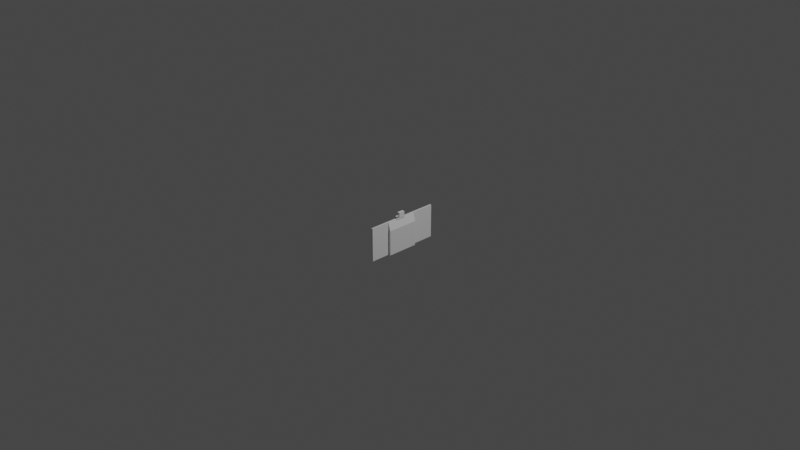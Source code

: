 # Source: camera-mount.blend  (saved by Blender 3.2.14; exported with 4.5.12 LTS)
import bpy
from mathutils import Matrix  # noqa: F401  (used for matrix-valued properties, if any)

bpy.ops.wm.read_factory_settings(use_empty=True)
scene = bpy.context.scene
scene.name = 'Scene'

# ---- materials (node trees are filled in below, after node groups)
mat_material = bpy.data.materials.new('Material')
mat_material.alpha_threshold = 0.0
mat_material.use_transparent_shadow = False
mat_material.line_color = (0.0, 0.0, 0.0, 1.0)

# ---- material node trees
mat_material.use_nodes = True; mat_material.node_tree.nodes.clear()
_N = mat_material.node_tree.nodes; _L = mat_material.node_tree.links
n0 = _N.new('ShaderNodeOutputMaterial'); n0.name = 'Material Output'; n0.location = (300, 300)
n1 = _N.new('ShaderNodeBsdfPrincipled'); n1.name = 'Principled BSDF'; n1.location = (10, 300)
n1.distribution = 'GGX'
n1.subsurface_method = 'RANDOM_WALK_SKIN'
n1.inputs[2].default_value = 0.4
n1.inputs[3].default_value = 1.45
n1.inputs[27].default_value = (0.0, 0.0, 0.0, 1.0)
n1.inputs[28].default_value = 1.0
_L.new(n1.outputs[0], n0.inputs[0])
n0.is_active_output = True

# ---- world
world_world = bpy.data.worlds.new('World'); scene.world = world_world
world_world.use_nodes = True; world_world.node_tree.nodes.clear()
_N = world_world.node_tree.nodes; _L = world_world.node_tree.links
n0 = _N.new('ShaderNodeOutputWorld'); n0.name = 'World Output'; n0.location = (300, 300)
n1 = _N.new('ShaderNodeBackground'); n1.name = 'Background'; n1.location = (10, 300)
n1.inputs[0].default_value = (0.05088, 0.05088, 0.05088, 1.0)
_L.new(n1.outputs[0], n0.inputs[0])
n0.is_active_output = True
world_world.color = (0.05088, 0.05088, 0.05088)
world_world.use_sun_shadow = False
world_world.sun_shadow_jitter_overblur = 0.0

# ---- cameras
cam_camera = bpy.data.cameras.new('Camera')
cam_camera.clip_end = 100.0
cam_camera.ortho_scale = 7.314

# ---- lights
light_light = bpy.data.lights.new('Light', 'POINT')
light_light.transmission_factor = 0.0
light_light.energy = 1000.0
light_light.shadow_soft_size = 0.1
light_light.shadow_maximum_resolution = 0.006
light_light.use_absolute_resolution = True

# ---- meshes
me_cube_002 = bpy.data.meshes.new('Cube.002')
me_cube_002.from_pydata([(-0.002918, -0.001122, 0.002141), (-0.003093, -0.0005023, 0.002708), (-0.002218, -0.0007463, 0.002529), (0.003457, 0.001042, 0.003145), (0.003982, 0.0006727, 0.003134), (0.003457, 0.0003897, 0.003086), (-0.004318, 0.003463, 0.001352), (-0.003618, 0.003489, 0.001281), (-0.003443, 0.003343, 0.001642), (-0.002218, 0.003401, 0.001523), (-0.003618, 0.003148, 0.001988), (-0.003618, -0.0007463, 0.002529), (-0.004318, -0.0008613, 0.002415), (-0.007318, -0.007343, -0.008), (-0.007318, 0.008457, -0.008), (0.001882, 0.001076, 0.003145), (0.003807, 0.001432, 0.003104), (0.004682, 0.008457, -0.008), (0.007682, 0.008457, -0.008), (-0.001518, 0.008457, -0.008), (-0.004318, 0.008457, -0.008), (0.001882, 0.008457, -0.008), (0.002582, 0.0004197, 0.003094), (0.001882, 0.003178, 0.007656), (0.001882, 0.002053, 0.002909), (0.001882, -0.001464, 0.007599), (0.001882, -0.0005443, 0.007842), (0.001882, 0.0005967, 0.003123), (-0.001518, 0.003175, -0.00095), (-0.001518, 0.003534, -0.000106), (-0.003618, -0.001203, 0.002033), (-0.003618, -0.001467, 0.001568), (0.004682, 0.001563, 0.003077), (-0.004318, 0.0003507, -0.002077), (-0.003356, 0.0002777, -0.002057), (-0.002218, 0.0006367, -0.00213), (-0.002481, 0.003328, -0.000673), (-0.002218, 0.003117, -0.001033), (0.007682, -0.007343, -0.008), (0.004682, -0.002072, 0.007361), (0.004682, -0.001157, 0.007689), (0.001882, -0.002072, 0.007361), (-0.002218, 0.003595, 0.000276), (-0.001518, 0.003596, 0.000262), (-0.001518, 0.003593, 0.00068), (0.004682, -0.0002383, 0.007904), (-0.004318, 0.001686, -0.002048), (-0.002393, 0.001616, -0.002062), (-0.004318, 0.002053, -0.001909), (0.004682, 0.0001047, 0.003006), (0.004682, 0.007348, 0.00441), (0.004682, 0.006769, 0.00524), (0.004682, 0.003243, 0.001834), (0.001882, 0.0006807, 0.00799), (-0.002218, 0.003476, -0.00032), (-0.004318, -0.002072, 0.007361), (-0.001518, -0.003239, 0.006716), (-0.001518, -0.002072, 0.007361), (-0.003093, 0.003605, 0.000523), (-0.001518, -0.001157, 0.007689), (0.004682, 0.002923, 0.002272), (0.002582, 0.003148, 0.001988), (-0.004318, -0.001464, 0.007599), (-0.001518, -0.0002383, 0.007904), (-0.004318, -0.0005443, 0.007842), (-0.001518, -0.0001393, 0.002909), (0.004682, 0.0004057, 0.00798), (0.004682, 0.003463, 0.001352), (0.003982, 0.003401, 0.001523), (0.001882, 0.001918, 0.007931), (0.004682, 0.002863, 0.007754), (0.004682, 0.001604, 0.007972), (0.002757, 0.003343, 0.001642), (0.001882, 0.004116, 0.007302), (0.004682, 0.004116, 0.007302), (0.004682, 0.002517, 0.002638), (0.003107, 0.002462, 0.002677), (0.002757, 0.002788, 0.002411), (-0.001518, 0.0004057, 0.00798), (-0.004318, 0.0006807, 0.00799), (0.004682, 0.003593, 0.00068), (0.004682, 0.008361, 0.001695), (-0.002918, 0.003036, -0.001141), (-0.001518, 0.002863, 0.007754), (-0.004318, 0.003178, 0.007656), (-0.004318, 0.001918, 0.007931), (-0.001518, 0.001604, 0.007972), (-0.002568, 0.002893, -0.001308), (-0.004318, 0.004116, 0.007302), (-0.001518, 0.004116, 0.007302), (-0.001518, 0.002923, -0.001272), (-0.004318, 0.001078, -0.002134), (-0.003618, 0.001494, -0.002094), (-0.003093, 0.003484, -0.000288), (0.004682, 0.008437, 0.001051), (0.004682, 0.003175, -0.00095), (0.004682, 0.003596, 0.000262), (-0.001518, 0.0005967, 0.003123), (-0.001518, 0.001563, 0.003077), (0.003982, 0.003544, -6.9e-05), (-0.001518, 0.0003507, -0.002077), (-0.001518, 0.001078, -0.002134), (0.001882, -0.00569, 0.003958), (0.004682, -0.005534, 0.004257), (0.004682, -0.004963, 0.005092), (0.003982, 0.003551, 0.001037), (-0.003618, 0.003544, -6.9e-05), (0.002582, 0.003489, 0.001281), (0.001882, -0.004963, 0.005092), (0.004682, -0.005845, 0.003659), (-0.002393, -0.001647, 0.000975), (-0.001518, -0.001688, 0.000619), (-0.002743, -0.001673, 0.000239), (0.003107, 0.003484, -0.000288), (0.003107, 0.003275, -0.000777), (-0.001518, -0.001666, 0.00014), (-0.004318, -0.001549, -0.000352), (-0.001518, -0.001591, -0.000229), (0.001882, -0.004037, 0.006085), (0.004682, -0.004291, 0.005858), (0.004682, -0.001261, 0.00195), (0.004682, -0.001536, 0.001351), (0.004682, -0.006297, 0.002406), (-0.001518, 0.001686, -0.002048), (-0.002743, -0.001497, -0.000493), (0.001882, -0.006474, 0.001461), (0.001882, -0.006543, 0.0005), (0.004682, -0.006529, 0.000823), (0.004682, -0.006434, 0.001776), (0.001882, -0.006297, 0.002406), (-0.004318, 0.007671, 0.003826), (-0.004318, 0.008056, 0.002921), (-0.004318, 0.002923, 0.002272), (-0.004318, 0.008299, 0.002001), (-0.004318, 0.00358, 0.00086), (0.001882, -0.001261, 0.00195), (-0.004318, 0.005281, 0.006628), (-0.004318, 0.002517, 0.002638), (0.004682, -0.003239, 0.006716), (-0.004318, -0.00162, 0.001106), (-0.004318, -0.001688, 0.000619), (-0.004318, -0.006474, 0.001461), (-0.004318, -0.001261, 0.00195), (-0.004318, -0.004963, 0.005092), (0.004682, 0.0008357, 0.003134), (-0.004318, -0.0003773, 0.002786), (-0.003093, 0.002462, 0.002677), (0.001882, -0.003239, 0.006716), (-0.001518, 0.008437, 0.001051), (-0.004318, 0.003568, 0.000138), (-0.004318, 0.008447, 0.000776), (-0.004318, 0.003366, -0.000596), (-0.003356, -0.0016, 0.001179), (-0.004318, 0.003095, -0.00106), (0.001882, -0.0001363, 0.002896), (-0.004318, -0.001666, 0.00014), (-0.004318, -0.006543, 0.0005), (0.001882, 0.00358, 0.00086), (0.001882, 0.003463, 0.001352), (0.001882, -0.0008613, 0.002415), (0.001882, -0.00162, 0.001106), (0.003982, 0.0001757, 0.003032), (-0.004318, -0.001329, -0.000834), (-0.004318, -0.006543, -0.008), (0.003807, -0.0001853, 0.002886), (-0.004318, -0.001009, -0.001272), (-0.003443, -0.001322, -0.000846), (0.003107, -0.0005023, 0.002708), (0.004682, -0.0007133, 0.002557), (-0.002743, -0.0009163, -0.00137), (0.001882, 0.006542, 0.005494), (0.001882, 0.007173, 0.004696), (0.001882, 0.002923, 0.002272), (0.004682, -0.001688, 0.000619), (0.001882, 0.005281, 0.006628), (-0.001518, 0.002923, 0.002272), (-0.001518, 0.003243, 0.001834), (-0.001518, 0.006769, 0.00524), (-0.001518, 0.007348, 0.00441), (-0.001518, 0.005281, 0.006628), (-0.001518, 0.002627, 0.002557), (0.003282, -0.001122, 0.002141), (-0.001518, 0.006066, 0.00598), (0.001882, 0.005817, 0.006212), (0.003982, -0.001347, 0.001808), (-0.004318, 0.005817, 0.006212), (-0.004318, 0.006542, 0.005494), (-0.004318, 0.007173, 0.004696), (-0.001518, 0.007818, 0.003529), (0.004682, -0.006543, -0.008), (0.002845, -0.0016, 0.001179), (0.001882, -0.006543, -0.008), (-0.001518, 0.008146, 0.002614), (0.004682, -0.001591, -0.000229), (0.004682, -0.001666, 0.00014), (-0.004318, 0.001808, 0.002993), (-0.004318, 0.001076, 0.003145), (-0.001518, 0.008361, 0.001695), (0.001882, 0.007671, 0.003826), (-0.001518, 0.003463, 0.001352), (0.003632, 0.002893, -0.001308), (0.004682, 0.002627, -0.001557), (0.003982, 0.002445, -0.001691), (0.004682, 0.002112, -0.001875), (0.002582, -0.0007463, 0.002529), (0.001882, 0.008299, 0.002001), (0.001882, 0.008447, 0.000776), (0.003107, -0.001361, 0.001777), (0.001882, -0.001688, 0.000619), (0.001882, -0.0001393, -0.001909), (0.001882, -0.0006033, -0.001638), (0.001882, -0.001009, -0.001272), (0.002582, 0.002445, -0.001691), (0.001882, 0.002568, -0.001592), (0.001882, 0.002053, -0.001909), (0.002582, -0.001467, 0.001568), (0.004682, -0.0009173, -0.001374), (0.004682, -0.0006033, -0.001638), (0.001882, 0.003366, -0.000596), (0.004682, 0.0003507, -0.002077), (0.004682, 0.001078, -0.002134), (0.001882, 0.003568, 0.000138), (0.004682, -0.0001393, -0.001909), (0.004682, 0.001686, -0.002048), (0.003982, -0.0001113, -0.001924), (0.003982, -0.0005763, -0.00166), (0.003982, 0.0006367, -0.00213), (0.003982, 0.0001367, -0.002019), (0.003457, -0.001497, -0.000493), (0.001882, 0.003095, -0.00106), (0.003457, 0.001707, -0.002039), (0.003282, -0.0006843, -0.001579), (0.003282, -0.001156, -0.001098), (0.003107, 0.003605, 0.000523), (0.001882, -0.001329, -0.000834), (0.001882, -0.001666, 0.00014), (0.001882, 0.0003507, -0.002077), (0.001882, 0.0008377, -0.002145), (0.001882, 0.001502, -0.002085), (0.002582, 0.001738, -0.002032), (0.002757, -0.001322, -0.000846), (0.002582, 0.001241, -0.002134), (0.002845, 0.0002777, -0.002057), (-0.004318, -0.00569, 0.003958), (-0.001518, -0.005534, 0.004257), (-0.001518, -0.004963, 0.005092), (-0.001518, -0.005845, 0.003659), (-0.004318, -0.004037, 0.006085), (-0.001518, -0.004291, 0.005858), (-0.001518, -0.001452, 0.001596), (-0.001518, -0.006297, 0.002406), (-0.001518, -0.006529, 0.000823), (-0.001518, -0.006434, 0.001776), (-0.004318, -0.006297, 0.002406), (-0.004318, -0.003239, 0.006716), (-0.001518, -0.006543, -0.008), (-0.001518, -0.0004933, 0.002718), (-0.001518, -0.001261, 0.00195), (-0.002218, 0.0004197, 0.003094), (-0.003356, 0.0005357, 0.003111), (-0.004318, 0.0001047, 0.003006), (-0.001518, 0.002517, -0.001638), (0.004682, 0.005281, 0.006628), (0.004682, 0.002053, 0.002909), (0.004682, 0.006066, 0.00598), (-0.002218, 0.00198, -0.001944), (-0.002918, 0.002555, -0.001613), (-0.004318, 0.002729, -0.001466), (-0.001518, -0.0009173, -0.001374), (-0.001518, -0.0006033, -0.001638), (0.004682, 0.007818, 0.003529), (0.004682, 0.008146, 0.002614), (0.001882, 0.008056, 0.002921), (-0.004318, -0.0006033, -0.001638), (-0.001518, -0.0001393, -0.001909), (-0.002218, 0.001021, 0.003148), (-0.002743, -0.0003203, -0.001818), (-0.002918, 0.00115, 0.003142), (-0.002743, 0.001745, 0.003027), (-0.003618, -0.0001113, -0.001924), (-0.002218, -0.0001113, -0.001924), (-0.004318, 0.0005967, 0.003123), (-0.002568, 0.002086, 0.002896), (-0.002218, 0.00249, 0.00266), (-0.002218, 0.003551, 0.001037), (-0.005175, 0.008457, -0.01), (-0.007318, 0.008457, -0.01), (-0.003519, 0.008457, -0.01), (-0.004318, 0.008457, -0.01), (-0.001518, 0.008457, -0.01), (0.000911, 0.008457, -0.01), (0.007682, -0.002833, -0.01), (0.007682, -0.007343, -0.01), (0.007682, 0.008457, -0.01), (0.004682, 0.008457, -0.01), (0.003882, 0.008457, -0.01), (0.006825, 0.008457, -0.01), (0.001882, 0.008457, -0.01), (-0.007318, -0.007343, -0.01), (-0.007318, -0.002833, -0.01), (0.002323, -0.007343, -0.01), (-0.001959, -0.007343, -0.01)], [], [(285, 288, 287, 289, 290, 297, 295, 294, 296, 293, 291, 292, 300, 301, 298, 299, 286), (0, 1, 2), (3, 4, 5), (6, 7, 8), (9, 10, 8), (11, 1, 0), (0, 12, 11), (299, 298, 13, 14), (299, 14, 286), (15, 16, 3), (17, 18, 293, 296), (287, 288, 20, 19), (289, 287, 19), (14, 20, 288, 285), (296, 294, 17), (19, 21, 297, 290), (295, 297, 21), (21, 17, 294, 295), (290, 289, 19), (285, 286, 14), (22, 3, 5), (15, 23, 24), (25, 26, 27), (28, 19, 29), (22, 15, 3), (27, 15, 22), (12, 0, 30), (31, 30, 0), (24, 32, 16), (15, 24, 16), (33, 34, 35), (36, 37, 28), (38, 292, 291, 18), (36, 28, 29), (293, 18, 291), (39, 40, 41), (42, 29, 43), (25, 41, 40), (43, 44, 42), (40, 45, 26), (46, 47, 48), (40, 49, 45), (26, 25, 40), (39, 49, 40), (50, 51, 52), (26, 53, 27), (15, 27, 53), (29, 54, 36), (55, 56, 57), (44, 58, 42), (57, 59, 55), (52, 60, 61), (59, 62, 55), (59, 63, 64), (64, 62, 59), (57, 65, 59), (45, 66, 26), (26, 66, 53), (67, 52, 68), (23, 69, 70), (71, 70, 69), (67, 68, 72), (73, 23, 74), (70, 74, 23), (60, 75, 76), (69, 53, 71), (66, 71, 53), (76, 77, 60), (69, 15, 53), (23, 15, 69), (73, 24, 23), (64, 63, 78), (64, 78, 79), (80, 81, 67), (37, 36, 82), (83, 84, 85), (85, 86, 83), (37, 82, 87), (88, 84, 89), (87, 90, 37), (83, 89, 84), (46, 91, 92), (85, 79, 86), (90, 28, 37), (78, 86, 79), (93, 36, 54), (81, 80, 94), (95, 94, 96), (96, 94, 80), (97, 98, 86), (78, 63, 97), (63, 59, 97), (47, 92, 91), (95, 96, 99), (35, 100, 101), (54, 42, 93), (102, 103, 104), (34, 100, 35), (67, 105, 80), (42, 106, 93), (80, 105, 107), (108, 102, 104), (101, 33, 35), (102, 109, 103), (110, 111, 112), (113, 114, 95), (112, 111, 115), (42, 54, 29), (95, 99, 113), (33, 101, 91), (116, 112, 117), (91, 101, 47), (118, 108, 119), (108, 104, 119), (58, 106, 42), (103, 109, 120), (121, 120, 109), (122, 121, 109), (112, 115, 117), (101, 123, 47), (117, 124, 116), (125, 126, 127), (125, 128, 122), (129, 125, 122), (46, 92, 47), (125, 127, 128), (102, 129, 109), (130, 131, 6), (109, 129, 122), (6, 132, 130), (6, 133, 134), (108, 135, 102), (88, 136, 137), (39, 41, 138), (24, 77, 76), (6, 134, 7), (48, 20, 46), (139, 140, 141), (7, 134, 58), (142, 143, 12), (6, 8, 132), (104, 120, 119), (66, 45, 144), (142, 12, 30), (5, 144, 49), (142, 30, 31), (12, 1, 11), (12, 145, 1), (138, 118, 119), (146, 137, 132), (41, 147, 138), (43, 29, 148), (149, 150, 151), (139, 142, 152), (147, 118, 138), (150, 149, 134), (107, 105, 67), (139, 152, 110), (151, 20, 153), (107, 67, 72), (154, 25, 27), (149, 58, 134), (149, 93, 106), (155, 156, 140), (156, 141, 140), (157, 107, 158), (159, 147, 154), (41, 25, 154), (135, 108, 159), (160, 102, 135), (41, 154, 147), (118, 147, 159), (151, 93, 149), (155, 116, 156), (107, 72, 158), (58, 149, 106), (20, 148, 19), (68, 61, 72), (5, 49, 161), (162, 163, 116), (161, 49, 164), (148, 20, 150), (82, 151, 153), (163, 156, 116), (36, 151, 82), (164, 5, 161), (68, 52, 61), (151, 36, 93), (139, 110, 140), (154, 5, 164), (165, 162, 166), (27, 22, 154), (154, 22, 5), (140, 110, 112), (154, 164, 167), (61, 60, 77), (155, 140, 112), (155, 112, 116), (122, 128, 121), (49, 39, 168), (166, 116, 124), (162, 116, 166), (104, 103, 120), (168, 138, 119), (165, 166, 169), (168, 119, 120), (170, 171, 172), (121, 128, 173), (73, 174, 24), (172, 24, 174), (175, 176, 177), (178, 177, 176), (179, 89, 180), (98, 180, 89), (168, 120, 181), (136, 179, 182), (183, 170, 172), (174, 183, 172), (120, 121, 184), (136, 182, 185), (185, 182, 186), (168, 181, 167), (292, 38, 300), (89, 179, 88), (136, 88, 179), (186, 177, 178), (186, 178, 187), (178, 188, 130), (18, 189, 38), (190, 121, 173), (178, 130, 187), (189, 191, 38), (130, 188, 192), (24, 172, 77), (131, 130, 192), (172, 72, 61), (189, 193, 127), (127, 173, 128), (186, 182, 177), (172, 158, 72), (173, 127, 194), (77, 172, 61), (194, 127, 193), (88, 195, 84), (85, 196, 79), (185, 137, 136), (186, 132, 185), (186, 187, 132), (130, 132, 187), (131, 192, 133), (133, 197, 148), (150, 133, 148), (192, 197, 133), (158, 172, 198), (44, 43, 148), (199, 188, 176), (20, 151, 150), (133, 6, 131), (150, 134, 133), (102, 160, 129), (200, 201, 95), (201, 202, 203), (164, 49, 168), (201, 200, 202), (164, 168, 167), (189, 126, 191), (204, 167, 181), (189, 127, 126), (205, 206, 157), (207, 181, 120), (125, 208, 126), (207, 120, 184), (209, 191, 210), (210, 191, 211), (171, 198, 172), (212, 213, 214), (121, 190, 207), (212, 214, 200), (213, 212, 200), (190, 135, 215), (190, 215, 207), (207, 184, 121), (216, 189, 217), (193, 189, 216), (206, 21, 218), (157, 158, 205), (219, 189, 220), (113, 221, 218), (222, 189, 219), (217, 189, 222), (223, 220, 17), (223, 17, 203), (108, 118, 159), (208, 125, 160), (224, 217, 222), (114, 200, 95), (217, 224, 225), (226, 227, 219), (207, 215, 135), (159, 167, 204), (222, 219, 227), (154, 167, 159), (228, 193, 216), (218, 229, 114), (230, 203, 214), (159, 204, 181), (229, 213, 200), (231, 232, 216), (159, 181, 135), (114, 229, 200), (207, 135, 181), (230, 223, 203), (113, 218, 114), (160, 135, 190), (160, 190, 208), (113, 99, 96), (233, 157, 221), (234, 126, 235), (235, 126, 208), (221, 113, 96), (233, 221, 96), (236, 191, 209), (126, 234, 191), (211, 191, 234), (236, 237, 191), (129, 160, 125), (208, 190, 173), (238, 21, 237), (194, 235, 173), (208, 173, 235), (235, 194, 193), (214, 21, 238), (214, 238, 239), (240, 234, 235), (210, 231, 209), (222, 227, 224), (238, 237, 241), (216, 232, 240), (225, 231, 216), (193, 228, 235), (235, 228, 240), (217, 225, 216), (240, 228, 216), (236, 242, 226), (211, 240, 232), (219, 220, 226), (231, 225, 224), (211, 234, 240), (211, 232, 231), (224, 209, 231), (211, 231, 210), (236, 226, 237), (243, 244, 245), (220, 241, 237), (143, 243, 245), (226, 220, 237), (243, 246, 244), (242, 209, 224), (80, 107, 233), (247, 143, 248), (143, 245, 248), (107, 157, 233), (242, 224, 227), (111, 249, 250), (238, 241, 239), (233, 96, 80), (209, 242, 236), (220, 230, 241), (247, 12, 143), (141, 156, 251), (141, 252, 250), (226, 242, 227), (241, 230, 239), (253, 141, 250), (189, 17, 220), (141, 251, 252), (243, 253, 246), (246, 253, 250), (214, 239, 230), (117, 115, 251), (230, 220, 223), (141, 253, 139), (253, 243, 139), (142, 139, 243), (143, 142, 243), (248, 56, 247), (301, 13, 298), (203, 202, 214), (200, 214, 202), (254, 247, 56), (300, 38, 13, 301), (38, 191, 255), (189, 18, 17), (191, 21, 255), (56, 248, 256), (65, 57, 256), (78, 97, 86), (57, 56, 256), (245, 257, 248), (258, 97, 65), (259, 258, 65), (163, 13, 255), (38, 255, 13), (95, 201, 17), (260, 65, 1), (1, 145, 260), (256, 1, 65), (213, 21, 214), (55, 254, 56), (94, 17, 206), (21, 206, 17), (260, 145, 55), (12, 254, 145), (254, 12, 247), (55, 145, 254), (94, 95, 17), (201, 203, 17), (19, 255, 21), (229, 21, 213), (229, 218, 21), (191, 237, 21), (13, 163, 14), (250, 252, 111), (252, 251, 111), (246, 250, 249), (249, 257, 244), (256, 248, 257), (198, 171, 50), (245, 244, 257), (244, 246, 249), (256, 0, 2), (256, 257, 0), (156, 163, 255), (110, 249, 111), (261, 123, 19), (256, 2, 1), (0, 257, 31), (249, 152, 31), (90, 19, 28), (261, 19, 90), (31, 257, 249), (249, 110, 152), (261, 90, 87), (262, 74, 263), (263, 75, 262), (264, 262, 75), (74, 70, 263), (174, 262, 264), (152, 142, 31), (74, 262, 174), (174, 264, 183), (255, 251, 156), (265, 261, 266), (48, 265, 266), (183, 264, 170), (266, 267, 48), (174, 73, 74), (170, 51, 50), (261, 87, 266), (268, 117, 255), (269, 268, 255), (264, 51, 170), (50, 171, 170), (270, 198, 50), (267, 87, 82), (198, 270, 271), (153, 20, 267), (20, 48, 267), (271, 272, 198), (266, 87, 267), (115, 111, 251), (198, 272, 158), (272, 205, 158), (221, 157, 206), (153, 267, 82), (272, 271, 205), (205, 81, 94), (271, 81, 205), (165, 163, 162), (101, 19, 123), (206, 205, 94), (255, 19, 101), (148, 29, 19), (273, 33, 163), (271, 67, 81), (270, 50, 52), (52, 67, 270), (67, 271, 270), (261, 265, 47), (100, 274, 255), (47, 123, 261), (218, 221, 206), (20, 14, 163), (48, 47, 265), (251, 255, 117), (83, 86, 98), (89, 83, 98), (269, 255, 274), (97, 59, 65), (268, 124, 117), (275, 98, 97), (275, 97, 259), (268, 169, 166), (276, 268, 269), (276, 169, 268), (276, 269, 274), (277, 278, 98), (124, 268, 166), (259, 277, 275), (196, 277, 259), (98, 275, 277), (276, 34, 279), (276, 274, 280), (259, 97, 258), (276, 280, 34), (34, 280, 274), (20, 163, 91), (182, 179, 180), (177, 182, 175), (64, 281, 260), (195, 88, 137), (33, 91, 163), (165, 273, 163), (279, 34, 273), (196, 85, 195), (281, 79, 196), (137, 185, 132), (33, 273, 34), (64, 79, 281), (85, 84, 195), (165, 169, 273), (55, 62, 260), (64, 260, 62), (273, 169, 276), (279, 273, 276), (281, 259, 260), (195, 146, 282), (195, 137, 146), (195, 282, 278), (100, 34, 274), (277, 195, 278), (196, 195, 277), (255, 101, 100), (281, 196, 259), (91, 46, 20), (259, 65, 260), (71, 66, 144), (138, 168, 39), (144, 45, 49), (278, 282, 180), (146, 283, 282), (144, 32, 71), (70, 71, 32), (32, 263, 70), (75, 60, 264), (51, 264, 60), (60, 52, 51), (3, 16, 144), (16, 32, 144), (4, 3, 144), (5, 4, 144), (24, 76, 263), (263, 76, 75), (32, 24, 263), (148, 197, 44), (44, 197, 199), (192, 199, 197), (192, 188, 199), (178, 176, 188), (180, 175, 182), (175, 10, 176), (199, 284, 44), (199, 176, 9), (176, 10, 9), (98, 278, 180), (44, 7, 58), (44, 284, 7), (7, 284, 199), (199, 8, 7), (199, 9, 8), (283, 146, 175), (132, 10, 175), (146, 132, 175), (180, 283, 175), (283, 180, 282), (8, 10, 132)])
_uv = me_cube_002.uv_layers.new(name='UVMap')
_uv.uv.foreach_set('vector', [0.1853, 0.5193, 0.196, 0.5193, 0.206, 0.5193, 0.231, 0.5193, 0.2614, 0.5193, 0.2735, 0.5193, 0.2985, 0.5193, 0.3085, 0.5193, 0.3353, 0.5193, 0.346, 0.5193, 0.346, 0.6604, 0.346, 0.7168, 0.279, 0.7168, 0.2255, 0.7168, 0.1585, 0.7168, 0.1585, 0.6604, 0.1585, 0.5193, 0.0, 0.0, 0.0, 0.0, 0.0, 0.0, 0.0, 0.0, 0.0, 0.0, 0.0, 0.0, 0.0, 0.0, 0.0, 0.0, 0.0, 0.0, 0.0, 0.0, 0.0, 0.0, 0.0, 0.0, 0.0, 0.0, 0.0, 0.0, 0.0, 0.0, 0.0, 0.0, 0.0, 0.0, 0.0, 0.0, 0.0, 0.0, 0.0, 0.0, 0.0, 0.0, 0.0, 0.0, 0.0, 0.0, 0.0, 0.0, 0.0, 0.0, 0.0, 0.0, 0.0, 0.0, 0.0, 0.0, 0.0, 0.0, 0.0, 0.0, 0.0, 0.0, 0.0, 0.0, 0.0, 0.0, 0.0, 0.0, 0.0, 0.0, 0.0, 0.0, 0.0, 0.0, 0.0, 0.0, 0.0, 0.0, 0.0, 0.0, 0.0, 0.0, 0.0, 0.0, 0.0, 0.0, 0.0, 0.0, 0.0, 0.0, 0.0, 0.0, 0.0, 0.0, 0.0, 0.0, 0.0, 0.0, 0.0, 0.0, 0.0, 0.0, 0.0, 0.0, 0.0, 0.0, 0.0, 0.0, 0.0, 0.0, 0.0, 0.0, 0.0, 0.0, 0.0, 0.0, 0.0, 0.0, 0.0, 0.0, 0.0, 0.0, 0.0, 0.0, 0.0, 0.0, 0.0, 0.0, 0.0, 0.0, 0.0, 0.0, 0.0, 0.0, 0.0, 0.0, 0.0, 0.0, 0.0, 0.0, 0.0, 0.0, 0.0, 0.0, 0.0, 0.0, 0.0, 0.0, 0.0, 0.0, 0.0, 0.0, 0.0, 0.0, 0.0, 0.0, 0.0, 0.0, 0.0, 0.0, 0.0, 0.0, 0.0, 0.0, 0.0, 0.0, 0.0, 0.0, 0.0, 0.0, 0.0, 0.0, 0.0, 0.0, 0.0, 0.0, 0.0, 0.0, 0.0, 0.0, 0.0, 0.0, 0.0, 0.0, 0.0, 0.0, 0.0, 0.0, 0.0, 0.0, 0.0, 0.0, 0.0, 0.0, 0.0, 0.0, 0.0, 0.0, 0.0, 0.0, 0.0, 0.0, 0.0, 0.0, 0.0, 0.0, 0.0, 0.0, 0.0, 0.0, 0.0, 0.0, 0.0, 0.0, 0.0, 0.0, 0.0, 0.0, 0.0, 0.0, 0.0, 0.0, 0.0, 0.0, 0.0, 0.0, 0.0, 0.0, 0.0, 0.0, 0.0, 0.0, 0.0, 0.0, 0.0, 0.0, 0.0, 0.0, 0.0, 0.0, 0.0, 0.0, 0.0, 0.0, 0.0, 0.0, 0.0, 0.0, 0.0, 0.0, 0.0, 0.0, 0.0, 0.0, 0.0, 0.0, 0.0, 0.0, 0.0, 0.0, 0.0, 0.0, 0.0, 0.0, 0.0, 0.0, 0.0, 0.0, 0.0, 0.0, 0.0, 0.0, 0.0, 0.0, 0.0, 0.0, 0.0, 0.0, 0.0, 0.0, 0.0, 0.0, 0.0, 0.0, 0.0, 0.0, 0.0, 0.0, 0.0, 0.0, 0.0, 0.0, 0.0, 0.0, 0.0, 0.0, 0.0, 0.0, 0.0, 0.0, 0.0, 0.0, 0.0, 0.0, 0.0, 0.0, 0.0, 0.0, 0.0, 0.0, 0.0, 0.0, 0.0, 0.0, 0.0, 0.0, 0.0, 0.0, 0.0, 0.0, 0.0, 0.0, 0.0, 0.0, 0.0, 0.0, 0.0, 0.0, 0.0, 0.0, 0.0, 0.0, 0.0, 0.0, 0.0, 0.0, 0.0, 0.0, 0.0, 0.0, 0.0, 0.0, 0.0, 0.0, 0.0, 0.0, 0.0, 0.0, 0.0, 0.0, 0.0, 0.0, 0.0, 0.0, 0.0, 0.0, 0.0, 0.0, 0.0, 0.0, 0.0, 0.0, 0.0, 0.0, 0.0, 0.0, 0.0, 0.0, 0.0, 0.0, 0.0, 0.0, 0.0, 0.0, 0.0, 0.0, 0.0, 0.0, 0.0, 0.0, 0.0, 0.0, 0.0, 0.0, 0.0, 0.0, 0.0, 0.0, 0.0, 0.0, 0.0, 0.0, 0.0, 0.0, 0.0, 0.0, 0.0, 0.0, 0.0, 0.0, 0.0, 0.0, 0.0, 0.0, 0.0, 0.0, 0.0, 0.0, 0.0, 0.0, 0.0, 0.0, 0.0, 0.0, 0.0, 0.0, 0.0, 0.0, 0.0, 0.0, 0.0, 0.0, 0.0, 0.0, 0.0, 0.0, 0.0, 0.0, 0.0, 0.0, 0.0, 0.0, 0.0, 0.0, 0.0, 0.0, 0.0, 0.0, 0.0, 0.0, 0.0, 0.0, 0.0, 0.0, 0.0, 0.0, 0.0, 0.0, 0.0, 0.0, 0.0, 0.0, 0.0, 0.0, 0.0, 0.0, 0.0, 0.0, 0.0, 0.0, 0.0, 0.0, 0.0, 0.0, 0.0, 0.0, 0.0, 0.0, 0.0, 0.0, 0.0, 0.0, 0.0, 0.0, 0.0, 0.0, 0.0, 0.0, 0.0, 0.0, 0.0, 0.0, 0.0, 0.0, 0.0, 0.0, 0.0, 0.0, 0.0, 0.0, 0.0, 0.0, 0.0, 0.0, 0.0, 0.0, 0.0, 0.0, 0.0, 0.0, 0.0, 0.0, 0.0, 0.0, 0.0, 0.0, 0.0, 0.0, 0.0, 0.0, 0.0, 0.0, 0.0, 0.0, 0.0, 0.0, 0.0, 0.0, 0.0, 0.0, 0.0, 0.0, 0.0, 0.0, 0.0, 0.0, 0.0, 0.0, 0.0, 0.0, 0.0, 0.0, 0.0, 0.0, 0.0, 0.0, 0.0, 0.0, 0.0, 0.0, 0.0, 0.0, 0.0, 0.0, 0.0, 0.0, 0.0, 0.0, 0.0, 0.0, 0.0, 0.0, 0.0, 0.0, 0.0, 0.0, 0.0, 0.0, 0.0, 0.0, 0.0, 0.0, 0.0, 0.0, 0.0, 0.0, 0.0, 0.0, 0.0, 0.0, 0.0, 0.0, 0.0, 0.0, 0.0, 0.0, 0.0, 0.0, 0.0, 0.0, 0.0, 0.0, 0.0, 0.0, 0.0, 0.0, 0.0, 0.0, 0.0, 0.0, 0.0, 0.0, 0.0, 0.0, 0.0, 0.0, 0.0, 0.0, 0.0, 0.0, 0.0, 0.0, 0.0, 0.0, 0.0, 0.0, 0.0, 0.0, 0.0, 0.0, 0.0, 0.0, 0.0, 0.0, 0.0, 0.0, 0.0, 0.0, 0.0, 0.0, 0.0, 0.0, 0.0, 0.0, 0.0, 0.0, 0.0, 0.0, 0.0, 0.0, 0.0, 0.0, 0.0, 0.0, 0.0, 0.0, 0.0, 0.0, 0.0, 0.0, 0.0, 0.0, 0.0, 0.0, 0.0, 0.0, 0.0, 0.0, 0.0, 0.0, 0.0, 0.0, 0.0, 0.0, 0.0, 0.0, 0.0, 0.0, 0.0, 0.0, 0.0, 0.0, 0.0, 0.0, 0.0, 0.0, 0.0, 0.0, 0.0, 0.0, 0.0, 0.0, 0.0, 0.0, 0.0, 0.0, 0.0, 0.0, 0.0, 0.0, 0.0, 0.0, 0.0, 0.0, 0.0, 0.0, 0.0, 0.0, 0.0, 0.0, 0.0, 0.0, 0.0, 0.0, 0.0, 0.0, 0.0, 0.0, 0.0, 0.0, 0.0, 0.0, 0.0, 0.0, 0.0, 0.0, 0.0, 0.0, 0.0, 0.0, 0.0, 0.0, 0.0, 0.0, 0.0, 0.0, 0.0, 0.0, 0.0, 0.0, 0.0, 0.0, 0.0, 0.0, 0.0, 0.0, 0.0, 0.0, 0.0, 0.0, 0.0, 0.0, 0.0, 0.0, 0.0, 0.0, 0.0, 0.0, 0.0, 0.0, 0.0, 0.0, 0.0, 0.0, 0.0, 0.0, 0.0, 0.0, 0.0, 0.0, 0.0, 0.0, 0.0, 0.0, 0.0, 0.0, 0.0, 0.0, 0.0, 0.0, 0.0, 0.0, 0.0, 0.0, 0.0, 0.0, 0.0, 0.0, 0.0, 0.0, 0.0, 0.0, 0.0, 0.0, 0.0, 0.0, 0.0, 0.0, 0.0, 0.0, 0.0, 0.0, 0.0, 0.0, 0.0, 0.0, 0.0, 0.0, 0.0, 0.0, 0.0, 0.0, 0.0, 0.0, 0.0, 0.0, 0.0, 0.0, 0.0, 0.0, 0.0, 0.0, 0.0, 0.0, 0.0, 0.0, 0.0, 0.0, 0.0, 0.0, 0.0, 0.0, 0.0, 0.0, 0.0, 0.0, 0.0, 0.0, 0.0, 0.0, 0.0, 0.0, 0.0, 0.0, 0.0, 0.0, 0.0, 0.0, 0.0, 0.0, 0.0, 0.0, 0.0, 0.0, 0.0, 0.0, 0.0, 0.0, 0.0, 0.0, 0.0, 0.0, 0.0, 0.0, 0.0, 0.0, 0.0, 0.0, 0.0, 0.0, 0.0, 0.0, 0.0, 0.0, 0.0, 0.0, 0.0, 0.0, 0.0, 0.0, 0.0, 0.0, 0.0, 0.0, 0.0, 0.0, 0.0, 0.0, 0.0, 0.0, 0.0, 0.0, 0.0, 0.0, 0.0, 0.0, 0.0, 0.0, 0.0, 0.0, 0.0, 0.0, 0.0, 0.0, 0.0, 0.0, 0.0, 0.0, 0.0, 0.0, 0.0, 0.0, 0.0, 0.0, 0.0, 0.0, 0.0, 0.0, 0.0, 0.0, 0.0, 0.0, 0.0, 0.0, 0.0, 0.0, 0.0, 0.0, 0.0, 0.0, 0.0, 0.0, 0.0, 0.0, 0.0, 0.0, 0.0, 0.0, 0.0, 0.0, 0.0, 0.0, 0.0, 0.0, 0.0, 0.0, 0.0, 0.0, 0.0, 0.0, 0.0, 0.0, 0.0, 0.0, 0.0, 0.0, 0.0, 0.0, 0.0, 0.0, 0.0, 0.0, 0.0, 0.0, 0.0, 0.0, 0.0, 0.0, 0.0, 0.0, 0.0, 0.0, 0.0, 0.0, 0.0, 0.0, 0.0, 0.0, 0.0, 0.0, 0.0, 0.0, 0.0, 0.0, 0.0, 0.0, 0.0, 0.0, 0.0, 0.0, 0.0, 0.0, 0.0, 0.0, 0.0, 0.0, 0.0, 0.0, 0.0, 0.0, 0.0, 0.0, 0.0, 0.0, 0.0, 0.0, 0.0, 0.0, 0.0, 0.0, 0.0, 0.0, 0.0, 0.0, 0.0, 0.0, 0.0, 0.0, 0.0, 0.0, 0.0, 0.0, 0.0, 0.0, 0.0, 0.0, 0.0, 0.0, 0.0, 0.0, 0.0, 0.0, 0.0, 0.0, 0.0, 0.0, 0.0, 0.0, 0.0, 0.0, 0.0, 0.0, 0.0, 0.0, 0.0, 0.0, 0.0, 0.0, 0.0, 0.0, 0.0, 0.0, 0.0, 0.0, 0.0, 0.0, 0.0, 0.0, 0.0, 0.0, 0.0, 0.0, 0.0, 0.0, 0.0, 0.0, 0.0, 0.0, 0.0, 0.0, 0.0, 0.0, 0.0, 0.0, 0.0, 0.0, 0.0, 0.0, 0.0, 0.0, 0.0, 0.0, 0.0, 0.0, 0.0, 0.0, 0.0, 0.0, 0.0, 0.0, 0.0, 0.0, 0.0, 0.0, 0.0, 0.0, 0.0, 0.0, 0.0, 0.0, 0.0, 0.0, 0.0, 0.0, 0.0, 0.0, 0.0, 0.0, 0.0, 0.0, 0.0, 0.0, 0.0, 0.0, 0.0, 0.0, 0.0, 0.0, 0.0, 0.0, 0.0, 0.0, 0.0, 0.0, 0.0, 0.0, 0.0, 0.0, 0.0, 0.0, 0.0, 0.0, 0.0, 0.0, 0.0, 0.0, 0.0, 0.0, 0.0, 0.0, 0.0, 0.0, 0.0, 0.0, 0.0, 0.0, 0.0, 0.0, 0.0, 0.0, 0.0, 0.0, 0.0, 0.0, 0.0, 0.0, 0.0, 0.0, 0.0, 0.0, 0.0, 0.0, 0.0, 0.0, 0.0, 0.0, 0.0, 0.0, 0.0, 0.0, 0.0, 0.0, 0.0, 0.0, 0.0, 0.0, 0.0, 0.0, 0.0, 0.0, 0.0, 0.0, 0.0, 0.0, 0.0, 0.0, 0.0, 0.0, 0.0, 0.0, 0.0, 0.0, 0.0, 0.0, 0.0, 0.0, 0.0, 0.0, 0.0, 0.0, 0.0, 0.0, 0.0, 0.0, 0.0, 0.0, 0.0, 0.0, 0.0, 0.0, 0.0, 0.0, 0.0, 0.0, 0.0, 0.0, 0.0, 0.0, 0.0, 0.0, 0.0, 0.0, 0.0, 0.0, 0.0, 0.0, 0.0, 0.0, 0.0, 0.0, 0.0, 0.0, 0.0, 0.0, 0.0, 0.0, 0.0, 0.0, 0.0, 0.0, 0.0, 0.0, 0.0, 0.0, 0.0, 0.0, 0.0, 0.0, 0.0, 0.0, 0.0, 0.0, 0.0, 0.0, 0.0, 0.0, 0.0, 0.0, 0.0, 0.0, 0.0, 0.0, 0.0, 0.0, 0.0, 0.0, 0.0, 0.0, 0.0, 0.0, 0.0, 0.0, 0.0, 0.0, 0.0, 0.0, 0.0, 0.0, 0.0, 0.0, 0.0, 0.0, 0.0, 0.0, 0.0, 0.0, 0.0, 0.0, 0.0, 0.0, 0.0, 0.0, 0.0, 0.0, 0.0, 0.0, 0.0, 0.0, 0.0, 0.0, 0.0, 0.0, 0.0, 0.0, 0.0, 0.0, 0.0, 0.0, 0.0, 0.0, 0.0, 0.0, 0.0, 0.0, 0.0, 0.0, 0.0, 0.0, 0.0, 0.0, 0.0, 0.0, 0.0, 0.0, 0.0, 0.0, 0.0, 0.0, 0.0, 0.0, 0.0, 0.0, 0.0, 0.0, 0.0, 0.0, 0.0, 0.0, 0.0, 0.0, 0.0, 0.0, 0.0, 0.0, 0.0, 0.0, 0.0, 0.0, 0.0, 0.0, 0.0, 0.0, 0.0, 0.0, 0.0, 0.0, 0.0, 0.0, 0.0, 0.0, 0.0, 0.0, 0.0, 0.0, 0.0, 0.0, 0.0, 0.0, 0.0, 0.0, 0.0, 0.0, 0.0, 0.0, 0.0, 0.0, 0.0, 0.0, 0.0, 0.0, 0.0, 0.0, 0.0, 0.0, 0.0, 0.0, 0.0, 0.0, 0.0, 0.0, 0.0, 0.0, 0.0, 0.0, 0.0, 0.0, 0.0, 0.0, 0.0, 0.0, 0.0, 0.0, 0.0, 0.0, 0.0, 0.0, 0.0, 0.0, 0.0, 0.0, 0.0, 0.0, 0.0, 0.0, 0.0, 0.0, 0.0, 0.0, 0.0, 0.0, 0.0, 0.0, 0.0, 0.0, 0.0, 0.0, 0.0, 0.0, 0.0, 0.0, 0.0, 0.0, 0.0, 0.0, 0.0, 0.0, 0.0, 0.0, 0.0, 0.0, 0.0, 0.0, 0.0, 0.0, 0.0, 0.0, 0.0, 0.0, 0.0, 0.0, 0.0, 0.0, 0.0, 0.0, 0.0, 0.0, 0.0, 0.0, 0.0, 0.0, 0.0, 0.0, 0.0, 0.0, 0.0, 0.0, 0.0, 0.0, 0.0, 0.0, 0.0, 0.0, 0.0, 0.0, 0.0, 0.0, 0.0, 0.0, 0.0, 0.0, 0.0, 0.0, 0.0, 0.0, 0.0, 0.0, 0.0, 0.0, 0.0, 0.0, 0.0, 0.0, 0.0, 0.0, 0.0, 0.0, 0.0, 0.0, 0.0, 0.0, 0.0, 0.0, 0.0, 0.0, 0.0, 0.0, 0.0, 0.0, 0.0, 0.0, 0.0, 0.0, 0.0, 0.0, 0.0, 0.0, 0.0, 0.0, 0.0, 0.0, 0.0, 0.0, 0.0, 0.0, 0.0, 0.0, 0.0, 0.0, 0.0, 0.0, 0.0, 0.0, 0.0, 0.0, 0.0, 0.0, 0.0, 0.0, 0.0, 0.0, 0.0, 0.0, 0.0, 0.0, 0.0, 0.0, 0.0, 0.0, 0.0, 0.0, 0.0, 0.0, 0.0, 0.0, 0.0, 0.0, 0.0, 0.0, 0.0, 0.0, 0.0, 0.0, 0.0, 0.0, 0.0, 0.0, 0.0, 0.0, 0.0, 0.0, 0.0, 0.0, 0.0, 0.0, 0.0, 0.0, 0.0, 0.0, 0.0, 0.0, 0.0, 0.0, 0.0, 0.0, 0.0, 0.0, 0.0, 0.0, 0.0, 0.0, 0.0, 0.0, 0.0, 0.0, 0.0, 0.0, 0.0, 0.0, 0.0, 0.0, 0.0, 0.0, 0.0, 0.0, 0.0, 0.0, 0.0, 0.0, 0.0, 0.0, 0.0, 0.0, 0.0, 0.0, 0.0, 0.0, 0.0, 0.0, 0.0, 0.0, 0.0, 0.0, 0.0, 0.0, 0.0, 0.0, 0.0, 0.0, 0.0, 0.0, 0.0, 0.0, 0.0, 0.0, 0.0, 0.0, 0.0, 0.0, 0.0, 0.0, 0.0, 0.0, 0.0, 0.0, 0.0, 0.0, 0.0, 0.0, 0.0, 0.0, 0.0, 0.0, 0.0, 0.0, 0.0, 0.0, 0.0, 0.0, 0.0, 0.0, 0.0, 0.0, 0.0, 0.0, 0.0, 0.0, 0.0, 0.0, 0.0, 0.0, 0.0, 0.0, 0.0, 0.0, 0.0, 0.0, 0.0, 0.0, 0.0, 0.0, 0.0, 0.0, 0.0, 0.0, 0.0, 0.0, 0.0, 0.0, 0.0, 0.0, 0.0, 0.0, 0.0, 0.0, 0.0, 0.0, 0.0, 0.0, 0.0, 0.0, 0.0, 0.0, 0.0, 0.0, 0.0, 0.0, 0.0, 0.0, 0.0, 0.0, 0.0, 0.0, 0.0, 0.0, 0.0, 0.0, 0.0, 0.0, 0.0, 0.0, 0.0, 0.0, 0.0, 0.0, 0.0, 0.0, 0.0, 0.0, 0.0, 0.0, 0.0, 0.0, 0.0, 0.0, 0.0, 0.0, 0.0, 0.0, 0.0, 0.0, 0.0, 0.0, 0.0, 0.0, 0.0, 0.0, 0.0, 0.0, 0.0, 0.0, 0.0, 0.0, 0.0, 0.0, 0.0, 0.0, 0.0, 0.0, 0.0, 0.0, 0.0, 0.0, 0.0, 0.0, 0.0, 0.0, 0.0, 0.0, 0.0, 0.0, 0.0, 0.0, 0.0, 0.0, 0.0, 0.0, 0.0, 0.0, 0.0, 0.0, 0.0, 0.0, 0.0, 0.0, 0.0, 0.0, 0.0, 0.0, 0.0, 0.0, 0.0, 0.0, 0.0, 0.0, 0.0, 0.0, 0.0, 0.0, 0.0, 0.0, 0.0, 0.0, 0.0, 0.0, 0.0, 0.0, 0.0, 0.0, 0.0, 0.0, 0.0, 0.0, 0.0, 0.0, 0.0, 0.0, 0.0, 0.0, 0.0, 0.0, 0.0, 0.0, 0.0, 0.0, 0.0, 0.0, 0.0, 0.0, 0.0, 0.0, 0.0, 0.0, 0.0, 0.0, 0.0, 0.0, 0.0, 0.0, 0.0, 0.0, 0.0, 0.0, 0.0, 0.0, 0.0, 0.0, 0.0, 0.0, 0.0, 0.0, 0.0, 0.0, 0.0, 0.0, 0.0, 0.0, 0.0, 0.0, 0.0, 0.0, 0.0, 0.0, 0.0, 0.0, 0.0, 0.0, 0.0, 0.0, 0.0, 0.0, 0.0, 0.0, 0.0, 0.0, 0.0, 0.0, 0.0, 0.0, 0.0, 0.0, 0.0, 0.0, 0.0, 0.0, 0.0, 0.0, 0.0, 0.0, 0.0, 0.0, 0.0, 0.0, 0.0, 0.0, 0.0, 0.0, 0.0, 0.0, 0.0, 0.0, 0.0, 0.0, 0.0, 0.0, 0.0, 0.0, 0.0, 0.0, 0.0, 0.0, 0.0, 0.0, 0.0, 0.0, 0.0, 0.0, 0.0, 0.0, 0.0, 0.0, 0.0, 0.0, 0.0, 0.0, 0.0, 0.0, 0.0, 0.0, 0.0, 0.0, 0.0, 0.0, 0.0, 0.0, 0.0, 0.0, 0.0, 0.0, 0.0, 0.0, 0.0, 0.0, 0.0, 0.0, 0.0, 0.0, 0.0, 0.0, 0.0, 0.0, 0.0, 0.0, 0.0, 0.0, 0.0, 0.0, 0.0, 0.0, 0.0, 0.0, 0.0, 0.0, 0.0, 0.0, 0.0, 0.0, 0.0, 0.0, 0.0, 0.0, 0.0, 0.0, 0.0, 0.0, 0.0, 0.0, 0.0, 0.0, 0.0, 0.0, 0.0, 0.0, 0.0, 0.0, 0.0, 0.0, 0.0, 0.0, 0.0, 0.0, 0.0, 0.0, 0.0, 0.0, 0.0, 0.0, 0.0, 0.0, 0.0, 0.0, 0.0, 0.0, 0.0, 0.0, 0.0, 0.0, 0.0, 0.0, 0.0, 0.0, 0.0, 0.0, 0.0, 0.0, 0.0, 0.0, 0.0, 0.0, 0.0, 0.0, 0.0, 0.0, 0.0, 0.0, 0.0, 0.0, 0.0, 0.0, 0.0, 0.0, 0.0, 0.0, 0.0, 0.0, 0.0, 0.0, 0.0, 0.0, 0.0, 0.0, 0.0, 0.0, 0.0, 0.0, 0.0, 0.0, 0.0, 0.0, 0.0, 0.0, 0.0, 0.0, 0.0, 0.0, 0.0, 0.0, 0.0, 0.0, 0.0, 0.0, 0.0, 0.0, 0.0, 0.0, 0.0, 0.0, 0.0, 0.0, 0.0, 0.0, 0.0, 0.0, 0.0, 0.0, 0.0, 0.0, 0.0, 0.0, 0.0, 0.0, 0.0, 0.0, 0.0, 0.0, 0.0, 0.0, 0.0, 0.0, 0.0, 0.0, 0.0, 0.0, 0.0, 0.0, 0.0, 0.0, 0.0, 0.0, 0.0, 0.0, 0.0, 0.0, 0.0, 0.0, 0.0, 0.0, 0.0, 0.0, 0.0, 0.0, 0.0, 0.0, 0.0, 0.0, 0.0, 0.0, 0.0, 0.0, 0.0, 0.0, 0.0, 0.0, 0.0, 0.0, 0.0, 0.0, 0.0, 0.0, 0.0, 0.0, 0.0, 0.0, 0.0, 0.0, 0.0, 0.0, 0.0, 0.0, 0.0, 0.0, 0.0, 0.0, 0.0, 0.0, 0.0, 0.0, 0.0, 0.0, 0.0, 0.0, 0.0, 0.0, 0.0, 0.0, 0.0, 0.0, 0.0, 0.0, 0.0, 0.0, 0.0, 0.0, 0.0, 0.0, 0.0, 0.0, 0.0, 0.0, 0.0, 0.0, 0.0, 0.0, 0.0, 0.0, 0.0, 0.0, 0.0, 0.0, 0.0, 0.0, 0.0, 0.0, 0.0, 0.0, 0.0, 0.0, 0.0, 0.0, 0.0, 0.0, 0.0, 0.0, 0.0, 0.0, 0.0, 0.0, 0.0, 0.0, 0.0, 0.0, 0.0, 0.0, 0.0, 0.0, 0.0, 0.0, 0.0, 0.0, 0.0, 0.0, 0.0, 0.0, 0.0, 0.0, 0.0, 0.0, 0.0, 0.0, 0.0, 0.0, 0.0, 0.0, 0.0, 0.0, 0.0, 0.0, 0.0, 0.0, 0.0, 0.0, 0.0, 0.0, 0.0, 0.0, 0.0, 0.0, 0.0, 0.0, 0.0, 0.0, 0.0, 0.0, 0.0, 0.0, 0.0, 0.0, 0.0, 0.0, 0.0, 0.0, 0.0, 0.0, 0.0, 0.0, 0.0, 0.0, 0.0, 0.0, 0.0, 0.0, 0.0, 0.0, 0.0, 0.0, 0.0, 0.0, 0.0, 0.0, 0.0, 0.0, 0.0, 0.0, 0.0, 0.0, 0.0, 0.0, 0.0, 0.0, 0.0, 0.0, 0.0, 0.0, 0.0, 0.0, 0.0, 0.0, 0.0, 0.0, 0.0, 0.0, 0.0, 0.0, 0.0, 0.0, 0.0, 0.0, 0.0, 0.0, 0.0, 0.0, 0.0, 0.0, 0.0, 0.0, 0.0, 0.0, 0.0, 0.0, 0.0, 0.0, 0.0, 0.0, 0.0, 0.0, 0.0, 0.0, 0.0, 0.0, 0.0, 0.0, 0.0, 0.0, 0.0, 0.0, 0.0, 0.0, 0.0, 0.0, 0.0, 0.0, 0.0, 0.0, 0.0, 0.0, 0.0, 0.0, 0.0, 0.0, 0.0, 0.0, 0.0, 0.0, 0.0, 0.0, 0.0, 0.0, 0.0, 0.0, 0.0, 0.0, 0.0, 0.0, 0.0, 0.0, 0.0, 0.0, 0.0, 0.0, 0.0, 0.0, 0.0, 0.0, 0.0, 0.0, 0.0, 0.0, 0.0, 0.0, 0.0, 0.0, 0.0, 0.0, 0.0, 0.0, 0.0, 0.0, 0.0, 0.0, 0.0, 0.0, 0.0, 0.0, 0.0, 0.0, 0.0, 0.0, 0.0, 0.0, 0.0, 0.0, 0.0, 0.0, 0.0, 0.0, 0.0, 0.0, 0.0, 0.0, 0.0, 0.0, 0.0, 0.0, 0.0, 0.0, 0.0, 0.0, 0.0, 0.0, 0.0, 0.0, 0.0, 0.0, 0.0, 0.0, 0.0, 0.0, 0.0, 0.0, 0.0, 0.0, 0.0, 0.0, 0.0, 0.0, 0.0, 0.0, 0.0, 0.0, 0.0, 0.0, 0.0, 0.0, 0.0, 0.0, 0.0, 0.0, 0.0, 0.0, 0.0, 0.0, 0.0, 0.0, 0.0, 0.0, 0.0, 0.0, 0.0, 0.0, 0.0, 0.0, 0.0, 0.0, 0.0, 0.0, 0.0, 0.0, 0.0, 0.0, 0.0, 0.0, 0.0, 0.0, 0.0, 0.0, 0.0, 0.0, 0.0, 0.0, 0.0, 0.0, 0.0, 0.0, 0.0, 0.0, 0.0, 0.0, 0.0, 0.0, 0.0, 0.0, 0.0, 0.0, 0.0, 0.0, 0.0, 0.0, 0.0, 0.0, 0.0, 0.0, 0.0, 0.0, 0.0, 0.0, 0.0, 0.0, 0.0, 0.0, 0.0, 0.0, 0.0, 0.0, 0.0, 0.0, 0.0, 0.0, 0.0, 0.0, 0.0, 0.0, 0.0, 0.0, 0.0, 0.0, 0.0, 0.0, 0.0, 0.0, 0.0, 0.0, 0.0, 0.0, 0.0, 0.0, 0.0, 0.0, 0.0, 0.0, 0.0, 0.0, 0.0, 0.0, 0.0, 0.0, 0.0, 0.0, 0.0, 0.0, 0.0, 0.0, 0.0, 0.0, 0.0, 0.0, 0.0, 0.0, 0.0, 0.0, 0.0, 0.0, 0.0, 0.0, 0.0, 0.0, 0.0, 0.0, 0.0, 0.0, 0.0, 0.0, 0.0, 0.0, 0.0, 0.0, 0.0, 0.0, 0.0, 0.0, 0.0, 0.0, 0.0, 0.0, 0.0, 0.0, 0.0, 0.0, 0.0, 0.0, 0.0, 0.0, 0.0, 0.0, 0.0, 0.0, 0.0, 0.0, 0.0, 0.0, 0.0, 0.0, 0.0, 0.0, 0.0, 0.0, 0.0, 0.0, 0.0, 0.0, 0.0, 0.0, 0.0, 0.0, 0.0, 0.0, 0.0, 0.0, 0.0, 0.0, 0.0, 0.0, 0.0, 0.0, 0.0, 0.0, 0.0, 0.0, 0.0, 0.0, 0.0, 0.0, 0.0, 0.0, 0.0, 0.0, 0.0, 0.0, 0.0, 0.0, 0.0, 0.0, 0.0, 0.0, 0.0, 0.0, 0.0, 0.0, 0.0, 0.0, 0.0, 0.0, 0.0, 0.0, 0.0, 0.0, 0.0, 0.0, 0.0, 0.0, 0.0, 0.0, 0.0, 0.0, 0.0, 0.0, 0.0, 0.0, 0.0, 0.0, 0.0, 0.0, 0.0, 0.0, 0.0, 0.0, 0.0, 0.0, 0.0, 0.0, 0.0, 0.0, 0.0, 0.0, 0.0, 0.0, 0.0, 0.0, 0.0, 0.0, 0.0, 0.0, 0.0, 0.0, 0.0, 0.0, 0.0, 0.0, 0.0, 0.0, 0.0, 0.0, 0.0, 0.0, 0.0, 0.0, 0.0, 0.0, 0.0, 0.0, 0.0, 0.0, 0.0, 0.0, 0.0, 0.0, 0.0, 0.0, 0.0, 0.0, 0.0, 0.0, 0.0, 0.0, 0.0, 0.0, 0.0, 0.0, 0.0, 0.0, 0.0, 0.0, 0.0, 0.0, 0.0, 0.0, 0.0, 0.0, 0.0, 0.0, 0.0, 0.0, 0.0, 0.0, 0.0, 0.0, 0.0, 0.0, 0.0, 0.0, 0.0, 0.0, 0.0, 0.0, 0.0, 0.0, 0.0, 0.0, 0.0, 0.0, 0.0, 0.0, 0.0, 0.0, 0.0, 0.0, 0.0, 0.0, 0.0, 0.0, 0.0, 0.0, 0.0, 0.0, 0.0, 0.0, 0.0, 0.0, 0.0, 0.0, 0.0, 0.0, 0.0, 0.0, 0.0, 0.0, 0.0, 0.0, 0.0, 0.0, 0.0, 0.0, 0.0, 0.0, 0.0, 0.0, 0.0, 0.0, 0.0, 0.0, 0.0, 0.0, 0.0, 0.0, 0.0, 0.0, 0.0, 0.0, 0.0, 0.0, 0.0, 0.0, 0.0, 0.0, 0.0, 0.0, 0.0, 0.0, 0.0, 0.0, 0.0, 0.0, 0.0, 0.0, 0.0, 0.0, 0.0, 0.0, 0.0, 0.0, 0.0, 0.0, 0.0, 0.0, 0.0, 0.0, 0.0, 0.0, 0.0, 0.0, 0.0, 0.0, 0.0, 0.0, 0.0, 0.0, 0.0, 0.0, 0.0, 0.0, 0.0, 0.0, 0.0, 0.0, 0.0, 0.0, 0.0, 0.0, 0.0, 0.0, 0.0, 0.0, 0.0, 0.0, 0.0, 0.0, 0.0, 0.0, 0.0, 0.0, 0.0, 0.0, 0.0, 0.0, 0.0, 0.0, 0.0, 0.0, 0.0, 0.0, 0.0, 0.0, 0.0, 0.0, 0.0, 0.0, 0.0, 0.0, 0.0, 0.0, 0.0, 0.0, 0.0, 0.0, 0.0, 0.0, 0.0, 0.0, 0.0, 0.0, 0.0, 0.0, 0.0, 0.0, 0.0, 0.0, 0.0, 0.0, 0.0, 0.0, 0.0, 0.0, 0.0, 0.0, 0.0, 0.0, 0.0, 0.0, 0.0, 0.0, 0.0, 0.0, 0.0, 0.0, 0.0, 0.0, 0.0, 0.0, 0.0, 0.0, 0.0, 0.0, 0.0, 0.0, 0.0, 0.0, 0.0, 0.0, 0.0, 0.0, 0.0, 0.0, 0.0, 0.0, 0.0, 0.0, 0.0, 0.0, 0.0, 0.0, 0.0, 0.0, 0.0, 0.0, 0.0, 0.0, 0.0, 0.0, 0.0, 0.0, 0.0, 0.0, 0.0, 0.0, 0.0, 0.0, 0.0, 0.0, 0.0, 0.0, 0.0, 0.0, 0.0, 0.0, 0.0, 0.0, 0.0, 0.0, 0.0, 0.0, 0.0, 0.0, 0.0, 0.0, 0.0, 0.0, 0.0, 0.0, 0.0, 0.0, 0.0, 0.0, 0.0, 0.0, 0.0, 0.0, 0.0, 0.0, 0.0, 0.0, 0.0, 0.0, 0.0, 0.0, 0.0, 0.0, 0.0, 0.0, 0.0, 0.0, 0.0, 0.0, 0.0, 0.0, 0.0, 0.0, 0.0, 0.0, 0.0, 0.0, 0.0, 0.0, 0.0, 0.0, 0.0, 0.0, 0.0, 0.0, 0.0, 0.0, 0.0, 0.0, 0.0, 0.0, 0.0, 0.0, 0.0, 0.0, 0.0, 0.0, 0.0, 0.0, 0.0, 0.0, 0.0, 0.0, 0.0, 0.0, 0.0, 0.0, 0.0, 0.0, 0.0, 0.0, 0.0, 0.0, 0.0, 0.0, 0.0, 0.0, 0.0, 0.0, 0.0, 0.0, 0.0, 0.0, 0.0, 0.0, 0.0, 0.0, 0.0, 0.0, 0.0, 0.0, 0.0, 0.0, 0.0, 0.0, 0.0, 0.0, 0.0, 0.0, 0.0, 0.0, 0.0, 0.0, 0.0, 0.0, 0.0, 0.0, 0.0, 0.0, 0.0, 0.0, 0.0, 0.0, 0.0, 0.0, 0.0, 0.0, 0.0, 0.0, 0.0, 0.0, 0.0, 0.0, 0.0, 0.0, 0.0, 0.0, 0.0, 0.0, 0.0, 0.0, 0.0, 0.0, 0.0, 0.0, 0.0, 0.0, 0.0, 0.0, 0.0, 0.0, 0.0, 0.0, 0.0, 0.0, 0.0, 0.0, 0.0, 0.0, 0.0, 0.0, 0.0, 0.0, 0.0, 0.0, 0.0, 0.0, 0.0, 0.0, 0.0, 0.0, 0.0, 0.0, 0.0, 0.0, 0.0, 0.0, 0.0, 0.0, 0.0, 0.0, 0.0, 0.0, 0.0, 0.0, 0.0, 0.0, 0.0, 0.0, 0.0, 0.0, 0.0, 0.0, 0.0, 0.0, 0.0, 0.0, 0.0, 0.0, 0.0, 0.0, 0.0, 0.0, 0.0, 0.0, 0.0, 0.0, 0.0, 0.0, 0.0, 0.0, 0.0, 0.0, 0.0, 0.0, 0.0, 0.0, 0.0, 0.0, 0.0, 0.0, 0.0, 0.0, 0.0, 0.0, 0.0, 0.0, 0.0, 0.0, 0.0, 0.0, 0.0, 0.0, 0.0, 0.0, 0.0, 0.0, 0.0, 0.0, 0.0, 0.0, 0.0, 0.0, 0.0, 0.0, 0.0, 0.0, 0.0, 0.0, 0.0, 0.0, 0.0, 0.0, 0.0, 0.0, 0.0, 0.0, 0.0, 0.0, 0.0, 0.0, 0.0, 0.0, 0.0, 0.0, 0.0, 0.0, 0.0, 0.0, 0.0, 0.0, 0.0, 0.0, 0.0, 0.0, 0.0, 0.0, 0.0, 0.0, 0.0, 0.0, 0.0, 0.0, 0.0, 0.0, 0.0, 0.0, 0.0, 0.0, 0.0, 0.0, 0.0, 0.0, 0.0, 0.0, 0.0, 0.0, 0.0, 0.0, 0.0, 0.0, 0.0, 0.0, 0.0, 0.0, 0.0, 0.0, 0.0, 0.0, 0.0, 0.0, 0.0, 0.0, 0.0, 0.0, 0.0, 0.0, 0.0, 0.0, 0.0, 0.0, 0.0, 0.0, 0.0, 0.0, 0.0, 0.0, 0.0, 0.0, 0.0, 0.0, 0.0, 0.0, 0.0, 0.0, 0.0, 0.0, 0.0, 0.0, 0.0, 0.0, 0.0, 0.0, 0.0, 0.0, 0.0, 0.0, 0.0, 0.0, 0.0, 0.0, 0.0, 0.0, 0.0, 0.0, 0.0, 0.0, 0.0, 0.0, 0.0, 0.0, 0.0, 0.0, 0.0, 0.0, 0.0, 0.0, 0.0, 0.0, 0.0, 0.0, 0.0, 0.0, 0.0, 0.0, 0.0, 0.0, 0.0, 0.0, 0.0, 0.0, 0.0, 0.0, 0.0, 0.0, 0.0, 0.0, 0.0, 0.0, 0.0, 0.0, 0.0, 0.0, 0.0, 0.0, 0.0, 0.0, 0.0, 0.0, 0.0, 0.0, 0.0, 0.0, 0.0, 0.0, 0.0, 0.0, 0.0, 0.0, 0.0, 0.0, 0.0, 0.0, 0.0, 0.0, 0.0, 0.0, 0.0, 0.0, 0.0, 0.0, 0.0, 0.0, 0.0, 0.0, 0.0, 0.0, 0.0, 0.0, 0.0, 0.0, 0.0, 0.0, 0.0, 0.0, 0.0, 0.0, 0.0, 0.0, 0.0, 0.0, 0.0, 0.0, 0.0, 0.0, 0.0, 0.0, 0.0, 0.0, 0.0, 0.0, 0.0, 0.0, 0.0, 0.0, 0.0, 0.0, 0.0, 0.0, 0.0, 0.0, 0.0, 0.0, 0.0, 0.0, 0.0, 0.0, 0.0, 0.0, 0.0, 0.0, 0.0, 0.0, 0.0, 0.0, 0.0, 0.0, 0.0, 0.0, 0.0, 0.0, 0.0, 0.0, 0.0, 0.0, 0.0, 0.0, 0.0, 0.0, 0.0, 0.0, 0.0, 0.0, 0.0, 0.0, 0.0, 0.0, 0.0, 0.0, 0.0, 0.0, 0.0, 0.0, 0.0, 0.0, 0.0, 0.0, 0.0, 0.0, 0.0, 0.0, 0.0, 0.0, 0.0, 0.0, 0.0, 0.0, 0.0, 0.0, 0.0, 0.0, 0.0, 0.0, 0.0, 0.0, 0.0, 0.0, 0.0, 0.0, 0.0, 0.0, 0.0, 0.0, 0.0, 0.0, 0.0, 0.0, 0.0, 0.0, 0.0, 0.0, 0.0, 0.0, 0.0, 0.0, 0.0, 0.0, 0.0, 0.0, 0.0, 0.0, 0.0, 0.0, 0.0, 0.0, 0.0, 0.0, 0.0, 0.0, 0.0, 0.0, 0.0, 0.0, 0.0, 0.0, 0.0, 0.0, 0.0, 0.0, 0.0, 0.0, 0.0, 0.0, 0.0, 0.0, 0.0, 0.0, 0.0, 0.0, 0.0, 0.0, 0.0, 0.0, 0.0, 0.0])
me_cube_002.materials.append(None)
me_cube_002.update()
me_cube = bpy.data.meshes.new('Cube')
me_cube.from_pydata([(0.8182, 1.0, 1.0), (0.8182, 1.0, -1.0), (0.8182, -0.8333, 1.0), (0.8182, -0.8333, -1.0), (-1.0, 1.0, 1.0), (-1.0, 1.0, -1.0), (-1.0, -0.8333, 1.0), (-1.0, -0.8333, -1.0)], [], [(0, 4, 6, 2), (3, 2, 6, 7), (7, 6, 4, 5), (5, 1, 3, 7), (1, 0, 2, 3), (5, 4, 0, 1)])
_uv = me_cube.uv_layers.new(name='UVMap')
_uv.uv.foreach_set('vector', [0.625, 0.5, 0.875, 0.5, 0.875, 0.75, 0.625, 0.75, 0.375, 0.75, 0.625, 0.75, 0.625, 1.0, 0.375, 1.0, 0.375, 0.0, 0.625, 0.0, 0.625, 0.25, 0.375, 0.25, 0.125, 0.5, 0.375, 0.5, 0.375, 0.75, 0.125, 0.75, 0.375, 0.5, 0.625, 0.5, 0.625, 0.75, 0.375, 0.75, 0.375, 0.25, 0.625, 0.25, 0.625, 0.5, 0.375, 0.5])
me_cube.materials.append(mat_material)
me_cube.use_mirror_vertex_groups = False
me_cube.update()
me_cylinder = bpy.data.meshes.new('Cylinder')
me_cylinder.from_pydata([(0.0, 0.009075, -0.0025), (0.0, 0.009075, 0.0025), (0.00177, 0.008901, -0.0025), (0.00177, 0.008901, 0.0025), (0.003473, 0.008384, -0.0025), (0.003473, 0.008384, 0.0025), (0.005042, 0.007546, -0.0025), (0.005042, 0.007546, 0.0025), (0.006417, 0.006417, -0.0025), (0.006417, 0.006417, 0.0025), (0.007546, 0.005042, -0.0025), (0.007546, 0.005042, 0.0025), (0.008384, 0.003473, -0.0025), (0.008384, 0.003473, 0.0025), (0.008901, 0.00177, -0.0025), (0.008901, 0.00177, 0.0025), (0.009075, -3.967e-10, -0.0025), (0.009075, -3.967e-10, 0.0025), (0.008901, -0.00177, -0.0025), (0.008901, -0.00177, 0.0025), (0.008384, -0.003473, -0.0025), (0.008384, -0.003473, 0.0025), (0.007546, -0.005042, -0.0025), (0.007546, -0.005042, 0.0025), (0.006417, -0.006417, -0.0025), (0.006417, -0.006417, 0.0025), (0.005042, -0.007546, -0.0025), (0.005042, -0.007546, 0.0025), (0.003473, -0.008384, -0.0025), (0.003473, -0.008384, 0.0025), (0.00177, -0.008901, -0.0025), (0.00177, -0.008901, 0.0025), (-7.934e-10, -0.009075, -0.0025), (-7.934e-10, -0.009075, 0.0025), (-0.00177, -0.008901, -0.0025), (-0.00177, -0.008901, 0.0025), (-0.003473, -0.008384, -0.0025), (-0.003473, -0.008384, 0.0025), (-0.005042, -0.007546, -0.0025), (-0.005042, -0.007546, 0.0025), (-0.006417, -0.006417, -0.0025), (-0.006417, -0.006417, 0.0025), (-0.007546, -0.005042, -0.0025), (-0.007546, -0.005042, 0.0025), (-0.008384, -0.003473, -0.0025), (-0.008384, -0.003473, 0.0025), (-0.008901, -0.00177, -0.0025), (-0.008901, -0.00177, 0.0025), (-0.009075, 1.082e-10, -0.0025), (-0.009075, 1.082e-10, 0.0025), (-0.008901, 0.00177, -0.0025), (-0.008901, 0.00177, 0.0025), (-0.008384, 0.003473, -0.0025), (-0.008384, 0.003473, 0.0025), (-0.007546, 0.005042, -0.0025), (-0.007546, 0.005042, 0.0025), (-0.006417, 0.006417, -0.0025), (-0.006417, 0.006417, 0.0025), (-0.005042, 0.007546, -0.0025), (-0.005042, 0.007546, 0.0025), (-0.003473, 0.008384, -0.0025), (-0.003473, 0.008384, 0.0025), (-0.00177, 0.008901, -0.0025), (-0.00177, 0.008901, 0.0025)], [], [(0, 1, 3, 2), (2, 3, 5, 4), (4, 5, 7, 6), (6, 7, 9, 8), (8, 9, 11, 10), (10, 11, 13, 12), (12, 13, 15, 14), (14, 15, 17, 16), (16, 17, 19, 18), (18, 19, 21, 20), (20, 21, 23, 22), (22, 23, 25, 24), (24, 25, 27, 26), (26, 27, 29, 28), (28, 29, 31, 30), (30, 31, 33, 32), (32, 33, 35, 34), (34, 35, 37, 36), (36, 37, 39, 38), (38, 39, 41, 40), (40, 41, 43, 42), (42, 43, 45, 44), (44, 45, 47, 46), (46, 47, 49, 48), (48, 49, 51, 50), (50, 51, 53, 52), (52, 53, 55, 54), (54, 55, 57, 56), (56, 57, 59, 58), (58, 59, 61, 60), (3, 1, 63, 61, 59, 57, 55, 53, 51, 49, 47, 45, 43, 41, 39, 37, 35, 33, 31, 29, 27, 25, 23, 21, 19, 17, 15, 13, 11, 9, 7, 5), (60, 61, 63, 62), (62, 63, 1, 0), (0, 2, 4, 6, 8, 10, 12, 14, 16, 18, 20, 22, 24, 26, 28, 30, 32, 34, 36, 38, 40, 42, 44, 46, 48, 50, 52, 54, 56, 58, 60, 62)])
_uv = me_cylinder.uv_layers.new(name='UVMap')
_uv.uv.foreach_set('vector', [1.0, 0.5, 1.0, 1.0, 0.9688, 1.0, 0.9688, 0.5, 0.9688, 0.5, 0.9688, 1.0, 0.9375, 1.0, 0.9375, 0.5, 0.9375, 0.5, 0.9375, 1.0, 0.9062, 1.0, 0.9062, 0.5, 0.9062, 0.5, 0.9062, 1.0, 0.875, 1.0, 0.875, 0.5, 0.875, 0.5, 0.875, 1.0, 0.8438, 1.0, 0.8438, 0.5, 0.8438, 0.5, 0.8438, 1.0, 0.8125, 1.0, 0.8125, 0.5, 0.8125, 0.5, 0.8125, 1.0, 0.7812, 1.0, 0.7812, 0.5, 0.7812, 0.5, 0.7812, 1.0, 0.75, 1.0, 0.75, 0.5, 0.75, 0.5, 0.75, 1.0, 0.7188, 1.0, 0.7188, 0.5, 0.7188, 0.5, 0.7188, 1.0, 0.6875, 1.0, 0.6875, 0.5, 0.6875, 0.5, 0.6875, 1.0, 0.6562, 1.0, 0.6562, 0.5, 0.6562, 0.5, 0.6562, 1.0, 0.625, 1.0, 0.625, 0.5, 0.625, 0.5, 0.625, 1.0, 0.5938, 1.0, 0.5938, 0.5, 0.5938, 0.5, 0.5938, 1.0, 0.5625, 1.0, 0.5625, 0.5, 0.5625, 0.5, 0.5625, 1.0, 0.5312, 1.0, 0.5312, 0.5, 0.5312, 0.5, 0.5312, 1.0, 0.5, 1.0, 0.5, 0.5, 0.5, 0.5, 0.5, 1.0, 0.4688, 1.0, 0.4688, 0.5, 0.4688, 0.5, 0.4688, 1.0, 0.4375, 1.0, 0.4375, 0.5, 0.4375, 0.5, 0.4375, 1.0, 0.4062, 1.0, 0.4062, 0.5, 0.4062, 0.5, 0.4062, 1.0, 0.375, 1.0, 0.375, 0.5, 0.375, 0.5, 0.375, 1.0, 0.3438, 1.0, 0.3438, 0.5, 0.3438, 0.5, 0.3438, 1.0, 0.3125, 1.0, 0.3125, 0.5, 0.3125, 0.5, 0.3125, 1.0, 0.2812, 1.0, 0.2812, 0.5, 0.2812, 0.5, 0.2812, 1.0, 0.25, 1.0, 0.25, 0.5, 0.25, 0.5, 0.25, 1.0, 0.2188, 1.0, 0.2188, 0.5, 0.2188, 0.5, 0.2188, 1.0, 0.1875, 1.0, 0.1875, 0.5, 0.1875, 0.5, 0.1875, 1.0, 0.1562, 1.0, 0.1562, 0.5, 0.1562, 0.5, 0.1562, 1.0, 0.125, 1.0, 0.125, 0.5, 0.125, 0.5, 0.125, 1.0, 0.09375, 1.0, 0.09375, 0.5, 0.09375, 0.5, 0.09375, 1.0, 0.0625, 1.0, 0.0625, 0.5, 0.2968, 0.4854, 0.25, 0.49, 0.2032, 0.4854, 0.1582, 0.4717, 0.1167, 0.4496, 0.08029, 0.4197, 0.05045, 0.3833, 0.02827, 0.3418, 0.01461, 0.2968, 0.01, 0.25, 0.01461, 0.2032, 0.02827, 0.1582, 0.05045, 0.1167, 0.08029, 0.08029, 0.1167, 0.05045, 0.1582, 0.02827, 0.2032, 0.01461, 0.25, 0.01, 0.2968, 0.01461, 0.3418, 0.02827, 0.3833, 0.05045, 0.4197, 0.08029, 0.4496, 0.1167, 0.4717, 0.1582, 0.4854, 0.2032, 0.49, 0.25, 0.4854, 0.2968, 0.4717, 0.3418, 0.4496, 0.3833, 0.4197, 0.4197, 0.3833, 0.4496, 0.3418, 0.4717, 0.0625, 0.5, 0.0625, 1.0, 0.03125, 1.0, 0.03125, 0.5, 0.03125, 0.5, 0.03125, 1.0, 0.0, 1.0, 0.0, 0.5, 0.75, 0.49, 0.7968, 0.4854, 0.8418, 0.4717, 0.8833, 0.4496, 0.9197, 0.4197, 0.9496, 0.3833, 0.9717, 0.3418, 0.9854, 0.2968, 0.99, 0.25, 0.9854, 0.2032, 0.9717, 0.1582, 0.9496, 0.1167, 0.9197, 0.08029, 0.8833, 0.05045, 0.8418, 0.02827, 0.7968, 0.01461, 0.75, 0.01, 0.7032, 0.01461, 0.6582, 0.02827, 0.6167, 0.05045, 0.5803, 0.08029, 0.5504, 0.1167, 0.5283, 0.1582, 0.5146, 0.2032, 0.51, 0.25, 0.5146, 0.2968, 0.5283, 0.3418, 0.5504, 0.3833, 0.5803, 0.4197, 0.6167, 0.4496, 0.6582, 0.4717, 0.7032, 0.4854])
me_cylinder.update()
me_cube_003 = bpy.data.meshes.new('Cube.003')
me_cube_003.from_pydata([(-0.012, -0.012, -0.012), (-0.012, -0.012, 0.012), (-0.012, 0.012, -0.012), (-0.012, 0.012, 0.012), (0.012, -0.012, -0.012), (0.012, -0.012, 0.012), (0.012, 0.012, -0.012), (0.012, 0.012, 0.012)], [], [(0, 1, 3, 2), (2, 3, 7, 6), (6, 7, 5, 4), (4, 5, 1, 0), (2, 6, 4, 0), (7, 3, 1, 5)])
_uv = me_cube_003.uv_layers.new(name='UVMap')
_uv.uv.foreach_set('vector', [0.375, 0.0, 0.625, 0.0, 0.625, 0.25, 0.375, 0.25, 0.375, 0.25, 0.625, 0.25, 0.625, 0.5, 0.375, 0.5, 0.375, 0.5, 0.625, 0.5, 0.625, 0.75, 0.375, 0.75, 0.375, 0.75, 0.625, 0.75, 0.625, 1.0, 0.375, 1.0, 0.125, 0.5, 0.375, 0.5, 0.375, 0.75, 0.125, 0.75, 0.625, 0.5, 0.875, 0.5, 0.875, 0.75, 0.625, 0.75])
me_cube_003.update()
me_cube_004 = bpy.data.meshes.new('Cube.004')
me_cube_004.from_pydata([(-0.034, -0.034, -0.034), (-0.034, -0.034, 0.034), (-0.034, 0.034, -0.034), (-0.034, 0.034, 0.034), (0.034, -0.034, -0.034), (0.034, -0.034, 0.034), (0.034, 0.034, -0.034), (0.034, 0.034, 0.034)], [], [(0, 1, 3, 2), (2, 3, 7, 6), (6, 7, 5, 4), (4, 5, 1, 0), (2, 6, 4, 0), (7, 3, 1, 5)])
_uv = me_cube_004.uv_layers.new(name='UVMap')
_uv.uv.foreach_set('vector', [0.375, 0.0, 0.625, 0.0, 0.625, 0.25, 0.375, 0.25, 0.375, 0.25, 0.625, 0.25, 0.625, 0.5, 0.375, 0.5, 0.375, 0.5, 0.625, 0.5, 0.625, 0.75, 0.375, 0.75, 0.375, 0.75, 0.625, 0.75, 0.625, 1.0, 0.375, 1.0, 0.125, 0.5, 0.375, 0.5, 0.375, 0.75, 0.125, 0.75, 0.625, 0.5, 0.875, 0.5, 0.875, 0.75, 0.625, 0.75])
me_cube_004.update()
me_cube_005 = bpy.data.meshes.new('Cube.005')
me_cube_005.from_pydata([(1.0, 1.0, 1.0), (1.0, 1.0, -1.0), (1.0, -0.8333, 1.0), (1.0, -0.8333, -1.0), (-1.0, 1.0, 1.0), (-1.0, 1.0, -1.0), (-1.0, -0.8333, 1.0), (-1.0, -0.8333, -1.0), (1.0, 1.0, -1.0), (1.0, -0.8333, -1.0)], [(9, 8)], [(0, 4, 6, 2), (3, 2, 6, 7), (7, 6, 4, 5), (5, 1, 3, 7), (1, 0, 2, 3), (5, 4, 0, 1)])
_uv = me_cube_005.uv_layers.new(name='UVMap')
_uv.uv.foreach_set('vector', [0.625, 0.5, 0.875, 0.5, 0.875, 0.75, 0.625, 0.75, 0.375, 0.75, 0.625, 0.75, 0.625, 1.0, 0.375, 1.0, 0.375, 0.0, 0.625, 0.0, 0.625, 0.25, 0.375, 0.25, 0.125, 0.5, 0.375, 0.5, 0.375, 0.75, 0.125, 0.75, 0.375, 0.5, 0.625, 0.5, 0.625, 0.75, 0.375, 0.75, 0.375, 0.25, 0.625, 0.25, 0.625, 0.5, 0.375, 0.5])
me_cube_005.materials.append(mat_material)
me_cube_005.use_mirror_vertex_groups = False
me_cube_005.update()
me_cube_006 = bpy.data.meshes.new('Cube.006')
me_cube_006.from_pydata([(1.0, 1.0, 1.0), (1.0, 1.0, -1.0), (1.0, -0.8333, 1.0), (1.0, -0.8333, -1.0), (-1.0, 1.0, 1.0), (-1.0, 1.0, -1.0), (-1.0, -0.8333, 1.0), (-1.0, -0.8333, -1.0), (1.0, 1.0, -1.0), (1.0, -0.8333, -1.0)], [(9, 8)], [(0, 4, 6, 2), (3, 2, 6, 7), (7, 6, 4, 5), (5, 1, 3, 7), (1, 0, 2, 3), (5, 4, 0, 1)])
_uv = me_cube_006.uv_layers.new(name='UVMap')
_uv.uv.foreach_set('vector', [0.625, 0.5, 0.875, 0.5, 0.875, 0.75, 0.625, 0.75, 0.375, 0.75, 0.625, 0.75, 0.625, 1.0, 0.375, 1.0, 0.375, 0.0, 0.625, 0.0, 0.625, 0.25, 0.375, 0.25, 0.125, 0.5, 0.375, 0.5, 0.375, 0.75, 0.125, 0.75, 0.375, 0.5, 0.625, 0.5, 0.625, 0.75, 0.375, 0.75, 0.375, 0.25, 0.625, 0.25, 0.625, 0.5, 0.375, 0.5])
me_cube_006.materials.append(mat_material)
me_cube_006.use_mirror_vertex_groups = False
me_cube_006.update()
me_cube_007 = bpy.data.meshes.new('Cube.007')
me_cube_007.from_pydata([(-0.034, -0.034, -0.034), (-0.034, -0.034, 0.034), (-0.034, 0.034, -0.034), (-0.034, 0.034, 0.034), (0.034, -0.034, -0.034), (-0.034, -0.034, 0.034), (0.034, 0.034, -0.034), (-0.034, 0.034, 0.034)], [], [(0, 1, 3, 2), (2, 3, 7, 6), (6, 7, 5, 4), (4, 5, 1, 0), (2, 6, 4, 0), (7, 3, 1, 5)])
_uv = me_cube_007.uv_layers.new(name='UVMap')
_uv.uv.foreach_set('vector', [0.375, 0.0, 0.625, 0.0, 0.625, 0.25, 0.375, 0.25, 0.375, 0.25, 0.625, 0.25, 0.625, 0.5, 0.375, 0.5, 0.375, 0.5, 0.625, 0.5, 0.625, 0.75, 0.375, 0.75, 0.375, 0.75, 0.625, 0.75, 0.625, 1.0, 0.375, 1.0, 0.125, 0.5, 0.375, 0.5, 0.375, 0.75, 0.125, 0.75, 0.625, 0.5, 0.875, 0.5, 0.875, 0.75, 0.625, 0.75])
me_cube_007.update()
me_circle_002 = bpy.data.meshes.new('Circle.002')
me_circle_002.from_pydata([(0.0, 0.0032, 0.0), (-0.0006243, 0.003139, 0.0), (-0.001225, 0.002956, 0.0), (-0.001778, 0.002661, 0.0), (-0.002263, 0.002263, 0.0), (-0.002661, 0.001778, 0.0), (-0.002956, 0.001225, 0.0), (-0.003139, 0.0006243, 0.0), (-0.0032, -1.399e-10, 0.0), (-0.003139, -0.0006243, 0.0), (-0.002956, -0.001225, 0.0), (-0.002661, -0.001778, 0.0), (-0.002263, -0.002263, 0.0), (-0.001778, -0.002661, 0.0), (-0.001225, -0.002956, 0.0), (-0.0006243, -0.003139, 0.0), (2.798e-10, -0.0032, 0.0), (0.0006243, -0.003139, 0.0), (0.001225, -0.002956, 0.0), (0.001778, -0.002661, 0.0), (0.002263, -0.002263, 0.0), (0.002661, -0.001778, 0.0), (0.002956, -0.001225, 0.0), (0.003139, -0.0006243, 0.0), (0.0032, 3.816e-11, 0.0), (0.003139, 0.0006243, 0.0), (0.002956, 0.001225, 0.0), (0.002661, 0.001778, 0.0), (0.002263, 0.002263, 0.0), (0.001778, 0.002661, 0.0), (0.001225, 0.002956, 0.0), (0.0006243, 0.003139, 0.0), (0.0, 0.0032, 0.0026), (-0.0006243, 0.003139, 0.0026), (-0.001225, 0.002956, 0.0026), (-0.001778, 0.002661, 0.0026), (-0.002263, 0.002263, 0.0026), (-0.002661, 0.001778, 0.0026), (-0.002956, 0.001225, 0.0026), (-0.003139, 0.0006243, 0.0026), (-0.0032, -1.399e-10, 0.0026), (-0.003139, -0.0006243, 0.0026), (-0.002956, -0.001225, 0.0026), (-0.002661, -0.001778, 0.0026), (-0.002263, -0.002263, 0.0026), (-0.001778, -0.002661, 0.0026), (-0.001225, -0.002956, 0.0026), (-0.0006243, -0.003139, 0.0026), (2.798e-10, -0.0032, 0.0026), (0.0006243, -0.003139, 0.0026), (0.001225, -0.002956, 0.0026), (0.001778, -0.002661, 0.0026), (0.002263, -0.002263, 0.0026), (0.002661, -0.001778, 0.0026), (0.002956, -0.001225, 0.0026), (0.003139, -0.0006243, 0.0026), (0.0032, 3.816e-11, 0.0026), (0.003139, 0.0006243, 0.0026), (0.002956, 0.001225, 0.0026), (0.002661, 0.001778, 0.0026), (0.002263, 0.002263, 0.0026), (0.001778, 0.002661, 0.0026), (0.001225, 0.002956, 0.0026), (0.0006243, 0.003139, 0.0026)], [], [(0, 31, 30, 29, 28, 27, 26, 25, 24, 23, 22, 21, 20, 19, 18, 17, 16, 15, 14, 13, 12, 11, 10, 9, 8, 7, 6, 5, 4, 3, 2, 1), (32, 33, 34, 35, 36, 37, 38, 39, 40, 41, 42, 43, 44, 45, 46, 47, 48, 49, 50, 51, 52, 53, 54, 55, 56, 57, 58, 59, 60, 61, 62, 63), (13, 14, 46, 45), (0, 1, 33, 32), (27, 28, 60, 59), (14, 15, 47, 46), (1, 2, 34, 33), (28, 29, 61, 60), (15, 16, 48, 47), (2, 3, 35, 34), (29, 30, 62, 61), (16, 17, 49, 48), (3, 4, 36, 35), (30, 31, 63, 62), (17, 18, 50, 49), (4, 5, 37, 36), (31, 0, 32, 63), (18, 19, 51, 50), (5, 6, 38, 37), (19, 20, 52, 51), (6, 7, 39, 38), (20, 21, 53, 52), (7, 8, 40, 39), (21, 22, 54, 53), (8, 9, 41, 40), (22, 23, 55, 54), (9, 10, 42, 41), (23, 24, 56, 55), (10, 11, 43, 42), (24, 25, 57, 56), (11, 12, 44, 43), (25, 26, 58, 57), (12, 13, 45, 44), (26, 27, 59, 58)])
_uv = me_circle_002.uv_layers.new(name='UVMap')
_uv.uv.foreach_set('vector', [0.5, 1.0, 0.5975, 0.9904, 0.6913, 0.9619, 0.7778, 0.9157, 0.8536, 0.8536, 0.9157, 0.7778, 0.9619, 0.6913, 0.9904, 0.5975, 1.0, 0.5, 0.9904, 0.4025, 0.9619, 0.3087, 0.9157, 0.2222, 0.8536, 0.1464, 0.7778, 0.08427, 0.6913, 0.03806, 0.5975, 0.009607, 0.5, 0.0, 0.4025, 0.009607, 0.3087, 0.03806, 0.2222, 0.08427, 0.1464, 0.1464, 0.08427, 0.2222, 0.03806, 0.3087, 0.009607, 0.4025, 0.0, 0.5, 0.009607, 0.5975, 0.03806, 0.6913, 0.08427, 0.7778, 0.1464, 0.8536, 0.2222, 0.9157, 0.3087, 0.9619, 0.4025, 0.9904, 0.5, 1.0, 0.4025, 0.9904, 0.3087, 0.9619, 0.2222, 0.9157, 0.1464, 0.8536, 0.08427, 0.7778, 0.03806, 0.6913, 0.009607, 0.5975, 0.0, 0.5, 0.009607, 0.4025, 0.03806, 0.3087, 0.08427, 0.2222, 0.1464, 0.1464, 0.2222, 0.08427, 0.3087, 0.03806, 0.4025, 0.009607, 0.5, 0.0, 0.5975, 0.009607, 0.6913, 0.03806, 0.7778, 0.08427, 0.8536, 0.1464, 0.9157, 0.2222, 0.9619, 0.3087, 0.9904, 0.4025, 1.0, 0.5, 0.9904, 0.5975, 0.9619, 0.6913, 0.9157, 0.7778, 0.8536, 0.8536, 0.7778, 0.9157, 0.6913, 0.9619, 0.5975, 0.9904, 0.2222, 0.08427, 0.3087, 0.03806, 0.3087, 0.03806, 0.2222, 0.08427, 0.5, 1.0, 0.4025, 0.9904, 0.4025, 0.9904, 0.5, 1.0, 0.9157, 0.7778, 0.8536, 0.8536, 0.8536, 0.8536, 0.9157, 0.7778, 0.3087, 0.03806, 0.4025, 0.009607, 0.4025, 0.009607, 0.3087, 0.03806, 0.4025, 0.9904, 0.3087, 0.9619, 0.3087, 0.9619, 0.4025, 0.9904, 0.8536, 0.8536, 0.7778, 0.9157, 0.7778, 0.9157, 0.8536, 0.8536, 0.4025, 0.009607, 0.5, 0.0, 0.5, 0.0, 0.4025, 0.009607, 0.3087, 0.9619, 0.2222, 0.9157, 0.2222, 0.9157, 0.3087, 0.9619, 0.7778, 0.9157, 0.6913, 0.9619, 0.6913, 0.9619, 0.7778, 0.9157, 0.5, 0.0, 0.5975, 0.009607, 0.5975, 0.009607, 0.5, 0.0, 0.2222, 0.9157, 0.1464, 0.8536, 0.1464, 0.8536, 0.2222, 0.9157, 0.6913, 0.9619, 0.5975, 0.9904, 0.5975, 0.9904, 0.6913, 0.9619, 0.5975, 0.009607, 0.6913, 0.03806, 0.6913, 0.03806, 0.5975, 0.009607, 0.1464, 0.8536, 0.08427, 0.7778, 0.08427, 0.7778, 0.1464, 0.8536, 0.5975, 0.9904, 0.5, 1.0, 0.5, 1.0, 0.5975, 0.9904, 0.6913, 0.03806, 0.7778, 0.08427, 0.7778, 0.08427, 0.6913, 0.03806, 0.08427, 0.7778, 0.03806, 0.6913, 0.03806, 0.6913, 0.08427, 0.7778, 0.7778, 0.08427, 0.8536, 0.1464, 0.8536, 0.1464, 0.7778, 0.08427, 0.03806, 0.6913, 0.009607, 0.5975, 0.009607, 0.5975, 0.03806, 0.6913, 0.8536, 0.1464, 0.9157, 0.2222, 0.9157, 0.2222, 0.8536, 0.1464, 0.009607, 0.5975, 0.0, 0.5, 0.0, 0.5, 0.009607, 0.5975, 0.9157, 0.2222, 0.9619, 0.3087, 0.9619, 0.3087, 0.9157, 0.2222, 0.0, 0.5, 0.009607, 0.4025, 0.009607, 0.4025, 0.0, 0.5, 0.9619, 0.3087, 0.9904, 0.4025, 0.9904, 0.4025, 0.9619, 0.3087, 0.009607, 0.4025, 0.03806, 0.3087, 0.03806, 0.3087, 0.009607, 0.4025, 0.9904, 0.4025, 1.0, 0.5, 1.0, 0.5, 0.9904, 0.4025, 0.03806, 0.3087, 0.08427, 0.2222, 0.08427, 0.2222, 0.03806, 0.3087, 1.0, 0.5, 0.9904, 0.5975, 0.9904, 0.5975, 1.0, 0.5, 0.08427, 0.2222, 0.1464, 0.1464, 0.1464, 0.1464, 0.08427, 0.2222, 0.9904, 0.5975, 0.9619, 0.6913, 0.9619, 0.6913, 0.9904, 0.5975, 0.1464, 0.1464, 0.2222, 0.08427, 0.2222, 0.08427, 0.1464, 0.1464, 0.9619, 0.6913, 0.9157, 0.7778, 0.9157, 0.7778, 0.9619, 0.6913])
me_circle_002.update()
me_circle_006 = bpy.data.meshes.new('Circle.006')
me_circle_006.from_pydata([(0.0, 0.0032, 0.0), (-0.002771, 0.0016, 0.0), (-0.002771, -0.0016, 0.0), (2.798e-10, -0.0032, 0.0), (0.002771, -0.0016, 0.0), (0.002771, 0.0016, 0.0), (0.0, 0.0032, 0.003), (-0.002771, 0.0016, 0.003), (-0.002771, -0.0016, 0.003), (2.798e-10, -0.0032, 0.003), (0.002771, -0.0016, 0.003), (0.002771, 0.0016, 0.003)], [], [(0, 5, 4, 3, 2, 1), (6, 7, 8, 9, 10, 11), (1, 2, 8, 7), (4, 5, 11, 10), (2, 3, 9, 8), (0, 1, 7, 6), (5, 0, 6, 11), (3, 4, 10, 9)])
_uv = me_circle_006.uv_layers.new(name='UVMap')
_uv.uv.foreach_set('vector', [0.5, 1.0, 0.933, 0.75, 0.933, 0.25, 0.5, 0.0, 0.06699, 0.25, 0.06699, 0.75, 0.5, 1.0, 0.06699, 0.75, 0.06699, 0.25, 0.5, 0.0, 0.933, 0.25, 0.933, 0.75, 0.06699, 0.75, 0.06699, 0.25, 0.06699, 0.25, 0.06699, 0.75, 0.933, 0.25, 0.933, 0.75, 0.933, 0.75, 0.933, 0.25, 0.06699, 0.25, 0.5, 0.0, 0.5, 0.0, 0.06699, 0.25, 0.5, 1.0, 0.06699, 0.75, 0.06699, 0.75, 0.5, 1.0, 0.933, 0.75, 0.5, 1.0, 0.5, 1.0, 0.933, 0.75, 0.5, 0.0, 0.933, 0.25, 0.933, 0.25, 0.5, 0.0])
me_circle_006.update()
me_circle_008 = bpy.data.meshes.new('Circle.008')
me_circle_008.from_pydata([(0.0, 0.002, 0.0), (-0.0003902, 0.001962, 0.0), (-0.0007654, 0.001848, 0.0), (-0.001111, 0.001663, 0.0), (-0.001414, 0.001414, 0.0), (-0.001663, 0.001111, 0.0), (-0.001848, 0.0007654, 0.0), (-0.001962, 0.0003902, 0.0), (-0.002, -8.742e-11, 0.0), (-0.001962, -0.0003902, 0.0), (-0.001848, -0.0007654, 0.0), (-0.001663, -0.001111, 0.0), (-0.001414, -0.001414, 0.0), (-0.001111, -0.001663, 0.0), (-0.0007654, -0.001848, 0.0), (-0.0003902, -0.001962, 0.0), (1.748e-10, -0.002, 0.0), (0.0003902, -0.001962, 0.0), (0.0007654, -0.001848, 0.0), (0.001111, -0.001663, 0.0), (0.001414, -0.001414, 0.0), (0.001663, -0.001111, 0.0), (0.001848, -0.0007654, 0.0), (0.001962, -0.0003902, 0.0), (0.002, 2.385e-11, 0.0), (0.001962, 0.0003902, 0.0), (0.001848, 0.0007654, 0.0), (0.001663, 0.001111, 0.0), (0.001414, 0.001414, 0.0), (0.001111, 0.001663, 0.0), (0.0007654, 0.001848, 0.0), (0.0003902, 0.001962, 0.0), (0.0, 0.002, 0.026), (-0.0003902, 0.001962, 0.026), (-0.0007654, 0.001848, 0.026), (-0.001111, 0.001663, 0.026), (-0.001414, 0.001414, 0.026), (-0.001663, 0.001111, 0.026), (-0.001848, 0.0007654, 0.026), (-0.001962, 0.0003902, 0.026), (-0.002, -8.742e-11, 0.026), (-0.001962, -0.0003902, 0.026), (-0.001848, -0.0007654, 0.026), (-0.001663, -0.001111, 0.026), (-0.001414, -0.001414, 0.026), (-0.001111, -0.001663, 0.026), (-0.0007654, -0.001848, 0.026), (-0.0003902, -0.001962, 0.026), (1.748e-10, -0.002, 0.026), (0.0003902, -0.001962, 0.026), (0.0007654, -0.001848, 0.026), (0.001111, -0.001663, 0.026), (0.001414, -0.001414, 0.026), (0.001663, -0.001111, 0.026), (0.001848, -0.0007654, 0.026), (0.001962, -0.0003902, 0.026), (0.002, 2.385e-11, 0.026), (0.001962, 0.0003902, 0.026), (0.001848, 0.0007654, 0.026), (0.001663, 0.001111, 0.026), (0.001414, 0.001414, 0.026), (0.001111, 0.001663, 0.026), (0.0007654, 0.001848, 0.026), (0.0003902, 0.001962, 0.026)], [], [(0, 31, 30, 29, 28, 27, 26, 25, 24, 23, 22, 21, 20, 19, 18, 17, 16, 15, 14, 13, 12, 11, 10, 9, 8, 7, 6, 5, 4, 3, 2, 1), (32, 33, 34, 35, 36, 37, 38, 39, 40, 41, 42, 43, 44, 45, 46, 47, 48, 49, 50, 51, 52, 53, 54, 55, 56, 57, 58, 59, 60, 61, 62, 63), (25, 26, 58, 57), (12, 13, 45, 44), (26, 27, 59, 58), (13, 14, 46, 45), (0, 1, 33, 32), (27, 28, 60, 59), (14, 15, 47, 46), (1, 2, 34, 33), (28, 29, 61, 60), (15, 16, 48, 47), (2, 3, 35, 34), (29, 30, 62, 61), (16, 17, 49, 48), (3, 4, 36, 35), (30, 31, 63, 62), (17, 18, 50, 49), (4, 5, 37, 36), (31, 0, 32, 63), (18, 19, 51, 50), (5, 6, 38, 37), (19, 20, 52, 51), (6, 7, 39, 38), (20, 21, 53, 52), (7, 8, 40, 39), (21, 22, 54, 53), (8, 9, 41, 40), (22, 23, 55, 54), (9, 10, 42, 41), (23, 24, 56, 55), (10, 11, 43, 42), (24, 25, 57, 56), (11, 12, 44, 43)])
_uv = me_circle_008.uv_layers.new(name='UVMap')
_uv.uv.foreach_set('vector', [0.5, 1.0, 0.5975, 0.9904, 0.6913, 0.9619, 0.7778, 0.9157, 0.8536, 0.8536, 0.9157, 0.7778, 0.9619, 0.6913, 0.9904, 0.5975, 1.0, 0.5, 0.9904, 0.4025, 0.9619, 0.3087, 0.9157, 0.2222, 0.8536, 0.1464, 0.7778, 0.08427, 0.6913, 0.03806, 0.5975, 0.009607, 0.5, 0.0, 0.4025, 0.009607, 0.3087, 0.03806, 0.2222, 0.08427, 0.1464, 0.1464, 0.08427, 0.2222, 0.03806, 0.3087, 0.009607, 0.4025, 0.0, 0.5, 0.009607, 0.5975, 0.03806, 0.6913, 0.08427, 0.7778, 0.1464, 0.8536, 0.2222, 0.9157, 0.3087, 0.9619, 0.4025, 0.9904, 0.5, 1.0, 0.4025, 0.9904, 0.3087, 0.9619, 0.2222, 0.9157, 0.1464, 0.8536, 0.08427, 0.7778, 0.03806, 0.6913, 0.009607, 0.5975, 0.0, 0.5, 0.009607, 0.4025, 0.03806, 0.3087, 0.08427, 0.2222, 0.1464, 0.1464, 0.2222, 0.08427, 0.3087, 0.03806, 0.4025, 0.009607, 0.5, 0.0, 0.5975, 0.009607, 0.6913, 0.03806, 0.7778, 0.08427, 0.8536, 0.1464, 0.9157, 0.2222, 0.9619, 0.3087, 0.9904, 0.4025, 1.0, 0.5, 0.9904, 0.5975, 0.9619, 0.6913, 0.9157, 0.7778, 0.8536, 0.8536, 0.7778, 0.9157, 0.6913, 0.9619, 0.5975, 0.9904, 0.9904, 0.5975, 0.9619, 0.6913, 0.9619, 0.6913, 0.9904, 0.5975, 0.1464, 0.1464, 0.2222, 0.08427, 0.2222, 0.08427, 0.1464, 0.1464, 0.9619, 0.6913, 0.9157, 0.7778, 0.9157, 0.7778, 0.9619, 0.6913, 0.2222, 0.08427, 0.3087, 0.03806, 0.3087, 0.03806, 0.2222, 0.08427, 0.5, 1.0, 0.4025, 0.9904, 0.4025, 0.9904, 0.5, 1.0, 0.9157, 0.7778, 0.8536, 0.8536, 0.8536, 0.8536, 0.9157, 0.7778, 0.3087, 0.03806, 0.4025, 0.009607, 0.4025, 0.009607, 0.3087, 0.03806, 0.4025, 0.9904, 0.3087, 0.9619, 0.3087, 0.9619, 0.4025, 0.9904, 0.8536, 0.8536, 0.7778, 0.9157, 0.7778, 0.9157, 0.8536, 0.8536, 0.4025, 0.009607, 0.5, 0.0, 0.5, 0.0, 0.4025, 0.009607, 0.3087, 0.9619, 0.2222, 0.9157, 0.2222, 0.9157, 0.3087, 0.9619, 0.7778, 0.9157, 0.6913, 0.9619, 0.6913, 0.9619, 0.7778, 0.9157, 0.5, 0.0, 0.5975, 0.009607, 0.5975, 0.009607, 0.5, 0.0, 0.2222, 0.9157, 0.1464, 0.8536, 0.1464, 0.8536, 0.2222, 0.9157, 0.6913, 0.9619, 0.5975, 0.9904, 0.5975, 0.9904, 0.6913, 0.9619, 0.5975, 0.009607, 0.6913, 0.03806, 0.6913, 0.03806, 0.5975, 0.009607, 0.1464, 0.8536, 0.08427, 0.7778, 0.08427, 0.7778, 0.1464, 0.8536, 0.5975, 0.9904, 0.5, 1.0, 0.5, 1.0, 0.5975, 0.9904, 0.6913, 0.03806, 0.7778, 0.08427, 0.7778, 0.08427, 0.6913, 0.03806, 0.08427, 0.7778, 0.03806, 0.6913, 0.03806, 0.6913, 0.08427, 0.7778, 0.7778, 0.08427, 0.8536, 0.1464, 0.8536, 0.1464, 0.7778, 0.08427, 0.03806, 0.6913, 0.009607, 0.5975, 0.009607, 0.5975, 0.03806, 0.6913, 0.8536, 0.1464, 0.9157, 0.2222, 0.9157, 0.2222, 0.8536, 0.1464, 0.009607, 0.5975, 0.0, 0.5, 0.0, 0.5, 0.009607, 0.5975, 0.9157, 0.2222, 0.9619, 0.3087, 0.9619, 0.3087, 0.9157, 0.2222, 0.0, 0.5, 0.009607, 0.4025, 0.009607, 0.4025, 0.0, 0.5, 0.9619, 0.3087, 0.9904, 0.4025, 0.9904, 0.4025, 0.9619, 0.3087, 0.009607, 0.4025, 0.03806, 0.3087, 0.03806, 0.3087, 0.009607, 0.4025, 0.9904, 0.4025, 1.0, 0.5, 1.0, 0.5, 0.9904, 0.4025, 0.03806, 0.3087, 0.08427, 0.2222, 0.08427, 0.2222, 0.03806, 0.3087, 1.0, 0.5, 0.9904, 0.5975, 0.9904, 0.5975, 1.0, 0.5, 0.08427, 0.2222, 0.1464, 0.1464, 0.1464, 0.1464, 0.08427, 0.2222])
me_circle_008.update()
me_circle_001 = bpy.data.meshes.new('Circle.001')
me_circle_001.from_pydata([(0.0, 0.0032, 0.0), (-0.0006243, 0.003139, 0.0), (-0.001225, 0.002956, 0.0), (-0.001778, 0.002661, 0.0), (-0.002263, 0.002263, 0.0), (-0.002661, 0.001778, 0.0), (-0.002956, 0.001225, 0.0), (-0.003139, 0.0006243, 0.0), (-0.0032, -1.399e-10, 0.0), (-0.003139, -0.0006243, 0.0), (-0.002956, -0.001225, 0.0), (-0.002661, -0.001778, 0.0), (-0.002263, -0.002263, 0.0), (-0.001778, -0.002661, 0.0), (-0.001225, -0.002956, 0.0), (-0.0006243, -0.003139, 0.0), (2.798e-10, -0.0032, 0.0), (0.0006243, -0.003139, 0.0), (0.001225, -0.002956, 0.0), (0.001778, -0.002661, 0.0), (0.002263, -0.002263, 0.0), (0.002661, -0.001778, 0.0), (0.002956, -0.001225, 0.0), (0.003139, -0.0006243, 0.0), (0.0032, 3.816e-11, 0.0), (0.003139, 0.0006243, 0.0), (0.002956, 0.001225, 0.0), (0.002661, 0.001778, 0.0), (0.002263, 0.002263, 0.0), (0.001778, 0.002661, 0.0), (0.001225, 0.002956, 0.0), (0.0006243, 0.003139, 0.0), (0.0, 0.0032, 0.0026), (-0.0006243, 0.003139, 0.0026), (-0.001225, 0.002956, 0.0026), (-0.001778, 0.002661, 0.0026), (-0.002263, 0.002263, 0.0026), (-0.002661, 0.001778, 0.0026), (-0.002956, 0.001225, 0.0026), (-0.003139, 0.0006243, 0.0026), (-0.0032, -1.399e-10, 0.0026), (-0.003139, -0.0006243, 0.0026), (-0.002956, -0.001225, 0.0026), (-0.002661, -0.001778, 0.0026), (-0.002263, -0.002263, 0.0026), (-0.001778, -0.002661, 0.0026), (-0.001225, -0.002956, 0.0026), (-0.0006243, -0.003139, 0.0026), (2.798e-10, -0.0032, 0.0026), (0.0006243, -0.003139, 0.0026), (0.001225, -0.002956, 0.0026), (0.001778, -0.002661, 0.0026), (0.002263, -0.002263, 0.0026), (0.002661, -0.001778, 0.0026), (0.002956, -0.001225, 0.0026), (0.003139, -0.0006243, 0.0026), (0.0032, 3.816e-11, 0.0026), (0.003139, 0.0006243, 0.0026), (0.002956, 0.001225, 0.0026), (0.002661, 0.001778, 0.0026), (0.002263, 0.002263, 0.0026), (0.001778, 0.002661, 0.0026), (0.001225, 0.002956, 0.0026), (0.0006243, 0.003139, 0.0026)], [], [(0, 31, 30, 29, 28, 27, 26, 25, 24, 23, 22, 21, 20, 19, 18, 17, 16, 15, 14, 13, 12, 11, 10, 9, 8, 7, 6, 5, 4, 3, 2, 1), (32, 33, 34, 35, 36, 37, 38, 39, 40, 41, 42, 43, 44, 45, 46, 47, 48, 49, 50, 51, 52, 53, 54, 55, 56, 57, 58, 59, 60, 61, 62, 63), (13, 14, 46, 45), (0, 1, 33, 32), (27, 28, 60, 59), (14, 15, 47, 46), (1, 2, 34, 33), (28, 29, 61, 60), (15, 16, 48, 47), (2, 3, 35, 34), (29, 30, 62, 61), (16, 17, 49, 48), (3, 4, 36, 35), (30, 31, 63, 62), (17, 18, 50, 49), (4, 5, 37, 36), (31, 0, 32, 63), (18, 19, 51, 50), (5, 6, 38, 37), (19, 20, 52, 51), (6, 7, 39, 38), (20, 21, 53, 52), (7, 8, 40, 39), (21, 22, 54, 53), (8, 9, 41, 40), (22, 23, 55, 54), (9, 10, 42, 41), (23, 24, 56, 55), (10, 11, 43, 42), (24, 25, 57, 56), (11, 12, 44, 43), (25, 26, 58, 57), (12, 13, 45, 44), (26, 27, 59, 58)])
_uv = me_circle_001.uv_layers.new(name='UVMap')
_uv.uv.foreach_set('vector', [0.5, 1.0, 0.5975, 0.9904, 0.6913, 0.9619, 0.7778, 0.9157, 0.8536, 0.8536, 0.9157, 0.7778, 0.9619, 0.6913, 0.9904, 0.5975, 1.0, 0.5, 0.9904, 0.4025, 0.9619, 0.3087, 0.9157, 0.2222, 0.8536, 0.1464, 0.7778, 0.08427, 0.6913, 0.03806, 0.5975, 0.009607, 0.5, 0.0, 0.4025, 0.009607, 0.3087, 0.03806, 0.2222, 0.08427, 0.1464, 0.1464, 0.08427, 0.2222, 0.03806, 0.3087, 0.009607, 0.4025, 0.0, 0.5, 0.009607, 0.5975, 0.03806, 0.6913, 0.08427, 0.7778, 0.1464, 0.8536, 0.2222, 0.9157, 0.3087, 0.9619, 0.4025, 0.9904, 0.5, 1.0, 0.4025, 0.9904, 0.3087, 0.9619, 0.2222, 0.9157, 0.1464, 0.8536, 0.08427, 0.7778, 0.03806, 0.6913, 0.009607, 0.5975, 0.0, 0.5, 0.009607, 0.4025, 0.03806, 0.3087, 0.08427, 0.2222, 0.1464, 0.1464, 0.2222, 0.08427, 0.3087, 0.03806, 0.4025, 0.009607, 0.5, 0.0, 0.5975, 0.009607, 0.6913, 0.03806, 0.7778, 0.08427, 0.8536, 0.1464, 0.9157, 0.2222, 0.9619, 0.3087, 0.9904, 0.4025, 1.0, 0.5, 0.9904, 0.5975, 0.9619, 0.6913, 0.9157, 0.7778, 0.8536, 0.8536, 0.7778, 0.9157, 0.6913, 0.9619, 0.5975, 0.9904, 0.2222, 0.08427, 0.3087, 0.03806, 0.3087, 0.03806, 0.2222, 0.08427, 0.5, 1.0, 0.4025, 0.9904, 0.4025, 0.9904, 0.5, 1.0, 0.9157, 0.7778, 0.8536, 0.8536, 0.8536, 0.8536, 0.9157, 0.7778, 0.3087, 0.03806, 0.4025, 0.009607, 0.4025, 0.009607, 0.3087, 0.03806, 0.4025, 0.9904, 0.3087, 0.9619, 0.3087, 0.9619, 0.4025, 0.9904, 0.8536, 0.8536, 0.7778, 0.9157, 0.7778, 0.9157, 0.8536, 0.8536, 0.4025, 0.009607, 0.5, 0.0, 0.5, 0.0, 0.4025, 0.009607, 0.3087, 0.9619, 0.2222, 0.9157, 0.2222, 0.9157, 0.3087, 0.9619, 0.7778, 0.9157, 0.6913, 0.9619, 0.6913, 0.9619, 0.7778, 0.9157, 0.5, 0.0, 0.5975, 0.009607, 0.5975, 0.009607, 0.5, 0.0, 0.2222, 0.9157, 0.1464, 0.8536, 0.1464, 0.8536, 0.2222, 0.9157, 0.6913, 0.9619, 0.5975, 0.9904, 0.5975, 0.9904, 0.6913, 0.9619, 0.5975, 0.009607, 0.6913, 0.03806, 0.6913, 0.03806, 0.5975, 0.009607, 0.1464, 0.8536, 0.08427, 0.7778, 0.08427, 0.7778, 0.1464, 0.8536, 0.5975, 0.9904, 0.5, 1.0, 0.5, 1.0, 0.5975, 0.9904, 0.6913, 0.03806, 0.7778, 0.08427, 0.7778, 0.08427, 0.6913, 0.03806, 0.08427, 0.7778, 0.03806, 0.6913, 0.03806, 0.6913, 0.08427, 0.7778, 0.7778, 0.08427, 0.8536, 0.1464, 0.8536, 0.1464, 0.7778, 0.08427, 0.03806, 0.6913, 0.009607, 0.5975, 0.009607, 0.5975, 0.03806, 0.6913, 0.8536, 0.1464, 0.9157, 0.2222, 0.9157, 0.2222, 0.8536, 0.1464, 0.009607, 0.5975, 0.0, 0.5, 0.0, 0.5, 0.009607, 0.5975, 0.9157, 0.2222, 0.9619, 0.3087, 0.9619, 0.3087, 0.9157, 0.2222, 0.0, 0.5, 0.009607, 0.4025, 0.009607, 0.4025, 0.0, 0.5, 0.9619, 0.3087, 0.9904, 0.4025, 0.9904, 0.4025, 0.9619, 0.3087, 0.009607, 0.4025, 0.03806, 0.3087, 0.03806, 0.3087, 0.009607, 0.4025, 0.9904, 0.4025, 1.0, 0.5, 1.0, 0.5, 0.9904, 0.4025, 0.03806, 0.3087, 0.08427, 0.2222, 0.08427, 0.2222, 0.03806, 0.3087, 1.0, 0.5, 0.9904, 0.5975, 0.9904, 0.5975, 1.0, 0.5, 0.08427, 0.2222, 0.1464, 0.1464, 0.1464, 0.1464, 0.08427, 0.2222, 0.9904, 0.5975, 0.9619, 0.6913, 0.9619, 0.6913, 0.9904, 0.5975, 0.1464, 0.1464, 0.2222, 0.08427, 0.2222, 0.08427, 0.1464, 0.1464, 0.9619, 0.6913, 0.9157, 0.7778, 0.9157, 0.7778, 0.9619, 0.6913])
me_circle_001.update()
me_circle_003 = bpy.data.meshes.new('Circle.003')
me_circle_003.from_pydata([(0.0, 0.0032, 0.0), (-0.002771, 0.0016, 0.0), (-0.002771, -0.0016, 0.0), (2.798e-10, -0.0032, 0.0), (0.002771, -0.0016, 0.0), (0.002771, 0.0016, 0.0), (0.0, 0.0032, 0.003), (-0.002771, 0.0016, 0.003), (-0.002771, -0.0016, 0.003), (2.798e-10, -0.0032, 0.003), (0.002771, -0.0016, 0.003), (0.002771, 0.0016, 0.003)], [], [(0, 5, 4, 3, 2, 1), (6, 7, 8, 9, 10, 11), (1, 2, 8, 7), (4, 5, 11, 10), (2, 3, 9, 8), (0, 1, 7, 6), (5, 0, 6, 11), (3, 4, 10, 9)])
_uv = me_circle_003.uv_layers.new(name='UVMap')
_uv.uv.foreach_set('vector', [0.5, 1.0, 0.933, 0.75, 0.933, 0.25, 0.5, 0.0, 0.06699, 0.25, 0.06699, 0.75, 0.5, 1.0, 0.06699, 0.75, 0.06699, 0.25, 0.5, 0.0, 0.933, 0.25, 0.933, 0.75, 0.06699, 0.75, 0.06699, 0.25, 0.06699, 0.25, 0.06699, 0.75, 0.933, 0.25, 0.933, 0.75, 0.933, 0.75, 0.933, 0.25, 0.06699, 0.25, 0.5, 0.0, 0.5, 0.0, 0.06699, 0.25, 0.5, 1.0, 0.06699, 0.75, 0.06699, 0.75, 0.5, 1.0, 0.933, 0.75, 0.5, 1.0, 0.5, 1.0, 0.933, 0.75, 0.5, 0.0, 0.933, 0.25, 0.933, 0.25, 0.5, 0.0])
me_circle_003.update()
me_circle_004 = bpy.data.meshes.new('Circle.004')
me_circle_004.from_pydata([(0.0, 0.002, 0.0), (-0.0003902, 0.001962, 0.0), (-0.0007654, 0.001848, 0.0), (-0.001111, 0.001663, 0.0), (-0.001414, 0.001414, 0.0), (-0.001663, 0.001111, 0.0), (-0.001848, 0.0007654, 0.0), (-0.001962, 0.0003902, 0.0), (-0.002, -8.742e-11, 0.0), (-0.001962, -0.0003902, 0.0), (-0.001848, -0.0007654, 0.0), (-0.001663, -0.001111, 0.0), (-0.001414, -0.001414, 0.0), (-0.001111, -0.001663, 0.0), (-0.0007654, -0.001848, 0.0), (-0.0003902, -0.001962, 0.0), (1.748e-10, -0.002, 0.0), (0.0003902, -0.001962, 0.0), (0.0007654, -0.001848, 0.0), (0.001111, -0.001663, 0.0), (0.001414, -0.001414, 0.0), (0.001663, -0.001111, 0.0), (0.001848, -0.0007654, 0.0), (0.001962, -0.0003902, 0.0), (0.002, 2.385e-11, 0.0), (0.001962, 0.0003902, 0.0), (0.001848, 0.0007654, 0.0), (0.001663, 0.001111, 0.0), (0.001414, 0.001414, 0.0), (0.001111, 0.001663, 0.0), (0.0007654, 0.001848, 0.0), (0.0003902, 0.001962, 0.0), (0.0, 0.002, 0.026), (-0.0003902, 0.001962, 0.026), (-0.0007654, 0.001848, 0.026), (-0.001111, 0.001663, 0.026), (-0.001414, 0.001414, 0.026), (-0.001663, 0.001111, 0.026), (-0.001848, 0.0007654, 0.026), (-0.001962, 0.0003902, 0.026), (-0.002, -8.742e-11, 0.026), (-0.001962, -0.0003902, 0.026), (-0.001848, -0.0007654, 0.026), (-0.001663, -0.001111, 0.026), (-0.001414, -0.001414, 0.026), (-0.001111, -0.001663, 0.026), (-0.0007654, -0.001848, 0.026), (-0.0003902, -0.001962, 0.026), (1.748e-10, -0.002, 0.026), (0.0003902, -0.001962, 0.026), (0.0007654, -0.001848, 0.026), (0.001111, -0.001663, 0.026), (0.001414, -0.001414, 0.026), (0.001663, -0.001111, 0.026), (0.001848, -0.0007654, 0.026), (0.001962, -0.0003902, 0.026), (0.002, 2.385e-11, 0.026), (0.001962, 0.0003902, 0.026), (0.001848, 0.0007654, 0.026), (0.001663, 0.001111, 0.026), (0.001414, 0.001414, 0.026), (0.001111, 0.001663, 0.026), (0.0007654, 0.001848, 0.026), (0.0003902, 0.001962, 0.026)], [], [(0, 31, 30, 29, 28, 27, 26, 25, 24, 23, 22, 21, 20, 19, 18, 17, 16, 15, 14, 13, 12, 11, 10, 9, 8, 7, 6, 5, 4, 3, 2, 1), (32, 33, 34, 35, 36, 37, 38, 39, 40, 41, 42, 43, 44, 45, 46, 47, 48, 49, 50, 51, 52, 53, 54, 55, 56, 57, 58, 59, 60, 61, 62, 63), (25, 26, 58, 57), (12, 13, 45, 44), (26, 27, 59, 58), (13, 14, 46, 45), (0, 1, 33, 32), (27, 28, 60, 59), (14, 15, 47, 46), (1, 2, 34, 33), (28, 29, 61, 60), (15, 16, 48, 47), (2, 3, 35, 34), (29, 30, 62, 61), (16, 17, 49, 48), (3, 4, 36, 35), (30, 31, 63, 62), (17, 18, 50, 49), (4, 5, 37, 36), (31, 0, 32, 63), (18, 19, 51, 50), (5, 6, 38, 37), (19, 20, 52, 51), (6, 7, 39, 38), (20, 21, 53, 52), (7, 8, 40, 39), (21, 22, 54, 53), (8, 9, 41, 40), (22, 23, 55, 54), (9, 10, 42, 41), (23, 24, 56, 55), (10, 11, 43, 42), (24, 25, 57, 56), (11, 12, 44, 43)])
_uv = me_circle_004.uv_layers.new(name='UVMap')
_uv.uv.foreach_set('vector', [0.5, 1.0, 0.5975, 0.9904, 0.6913, 0.9619, 0.7778, 0.9157, 0.8536, 0.8536, 0.9157, 0.7778, 0.9619, 0.6913, 0.9904, 0.5975, 1.0, 0.5, 0.9904, 0.4025, 0.9619, 0.3087, 0.9157, 0.2222, 0.8536, 0.1464, 0.7778, 0.08427, 0.6913, 0.03806, 0.5975, 0.009607, 0.5, 0.0, 0.4025, 0.009607, 0.3087, 0.03806, 0.2222, 0.08427, 0.1464, 0.1464, 0.08427, 0.2222, 0.03806, 0.3087, 0.009607, 0.4025, 0.0, 0.5, 0.009607, 0.5975, 0.03806, 0.6913, 0.08427, 0.7778, 0.1464, 0.8536, 0.2222, 0.9157, 0.3087, 0.9619, 0.4025, 0.9904, 0.5, 1.0, 0.4025, 0.9904, 0.3087, 0.9619, 0.2222, 0.9157, 0.1464, 0.8536, 0.08427, 0.7778, 0.03806, 0.6913, 0.009607, 0.5975, 0.0, 0.5, 0.009607, 0.4025, 0.03806, 0.3087, 0.08427, 0.2222, 0.1464, 0.1464, 0.2222, 0.08427, 0.3087, 0.03806, 0.4025, 0.009607, 0.5, 0.0, 0.5975, 0.009607, 0.6913, 0.03806, 0.7778, 0.08427, 0.8536, 0.1464, 0.9157, 0.2222, 0.9619, 0.3087, 0.9904, 0.4025, 1.0, 0.5, 0.9904, 0.5975, 0.9619, 0.6913, 0.9157, 0.7778, 0.8536, 0.8536, 0.7778, 0.9157, 0.6913, 0.9619, 0.5975, 0.9904, 0.9904, 0.5975, 0.9619, 0.6913, 0.9619, 0.6913, 0.9904, 0.5975, 0.1464, 0.1464, 0.2222, 0.08427, 0.2222, 0.08427, 0.1464, 0.1464, 0.9619, 0.6913, 0.9157, 0.7778, 0.9157, 0.7778, 0.9619, 0.6913, 0.2222, 0.08427, 0.3087, 0.03806, 0.3087, 0.03806, 0.2222, 0.08427, 0.5, 1.0, 0.4025, 0.9904, 0.4025, 0.9904, 0.5, 1.0, 0.9157, 0.7778, 0.8536, 0.8536, 0.8536, 0.8536, 0.9157, 0.7778, 0.3087, 0.03806, 0.4025, 0.009607, 0.4025, 0.009607, 0.3087, 0.03806, 0.4025, 0.9904, 0.3087, 0.9619, 0.3087, 0.9619, 0.4025, 0.9904, 0.8536, 0.8536, 0.7778, 0.9157, 0.7778, 0.9157, 0.8536, 0.8536, 0.4025, 0.009607, 0.5, 0.0, 0.5, 0.0, 0.4025, 0.009607, 0.3087, 0.9619, 0.2222, 0.9157, 0.2222, 0.9157, 0.3087, 0.9619, 0.7778, 0.9157, 0.6913, 0.9619, 0.6913, 0.9619, 0.7778, 0.9157, 0.5, 0.0, 0.5975, 0.009607, 0.5975, 0.009607, 0.5, 0.0, 0.2222, 0.9157, 0.1464, 0.8536, 0.1464, 0.8536, 0.2222, 0.9157, 0.6913, 0.9619, 0.5975, 0.9904, 0.5975, 0.9904, 0.6913, 0.9619, 0.5975, 0.009607, 0.6913, 0.03806, 0.6913, 0.03806, 0.5975, 0.009607, 0.1464, 0.8536, 0.08427, 0.7778, 0.08427, 0.7778, 0.1464, 0.8536, 0.5975, 0.9904, 0.5, 1.0, 0.5, 1.0, 0.5975, 0.9904, 0.6913, 0.03806, 0.7778, 0.08427, 0.7778, 0.08427, 0.6913, 0.03806, 0.08427, 0.7778, 0.03806, 0.6913, 0.03806, 0.6913, 0.08427, 0.7778, 0.7778, 0.08427, 0.8536, 0.1464, 0.8536, 0.1464, 0.7778, 0.08427, 0.03806, 0.6913, 0.009607, 0.5975, 0.009607, 0.5975, 0.03806, 0.6913, 0.8536, 0.1464, 0.9157, 0.2222, 0.9157, 0.2222, 0.8536, 0.1464, 0.009607, 0.5975, 0.0, 0.5, 0.0, 0.5, 0.009607, 0.5975, 0.9157, 0.2222, 0.9619, 0.3087, 0.9619, 0.3087, 0.9157, 0.2222, 0.0, 0.5, 0.009607, 0.4025, 0.009607, 0.4025, 0.0, 0.5, 0.9619, 0.3087, 0.9904, 0.4025, 0.9904, 0.4025, 0.9619, 0.3087, 0.009607, 0.4025, 0.03806, 0.3087, 0.03806, 0.3087, 0.009607, 0.4025, 0.9904, 0.4025, 1.0, 0.5, 1.0, 0.5, 0.9904, 0.4025, 0.03806, 0.3087, 0.08427, 0.2222, 0.08427, 0.2222, 0.03806, 0.3087, 1.0, 0.5, 0.9904, 0.5975, 0.9904, 0.5975, 1.0, 0.5, 0.08427, 0.2222, 0.1464, 0.1464, 0.1464, 0.1464, 0.08427, 0.2222])
me_circle_004.update()
me_cube_008 = bpy.data.meshes.new('Cube.008')
me_cube_008.from_pydata([(-0.012, -0.012, -0.012), (-0.012, -0.012, 0.012), (-0.012, 0.012, -0.012), (-0.012, 0.012, 0.012), (0.012, -0.012, -0.012), (0.012, -0.012, 0.012), (0.012, 0.012, -0.012), (0.012, 0.012, 0.012)], [], [(0, 1, 3, 2), (2, 3, 7, 6), (6, 7, 5, 4), (4, 5, 1, 0), (2, 6, 4, 0), (7, 3, 1, 5)])
_uv = me_cube_008.uv_layers.new(name='UVMap')
_uv.uv.foreach_set('vector', [0.375, 0.0, 0.625, 0.0, 0.625, 0.25, 0.375, 0.25, 0.375, 0.25, 0.625, 0.25, 0.625, 0.5, 0.375, 0.5, 0.375, 0.5, 0.625, 0.5, 0.625, 0.75, 0.375, 0.75, 0.375, 0.75, 0.625, 0.75, 0.625, 1.0, 0.375, 1.0, 0.125, 0.5, 0.375, 0.5, 0.375, 0.75, 0.125, 0.75, 0.625, 0.5, 0.875, 0.5, 0.875, 0.75, 0.625, 0.75])
me_cube_008.update()

# ---- objects
ob_gopro = bpy.data.objects.new('Gopro', me_cube_002)
ob_camera = bpy.data.objects.new('Camera', cam_camera)
ob_base = bpy.data.objects.new('Base', me_cube)
ob_light = bpy.data.objects.new('Light', light_light)
ob_mic_hole = bpy.data.objects.new('Mic-Hole', me_cylinder)
ob_mic = bpy.data.objects.new('Mic', me_cube_003)
ob_cube_002 = bpy.data.objects.new('Cube.002', me_cube_004)
ob_monitor = bpy.data.objects.new('Monitor', me_cube_005)
ob_monitor_back_2 = bpy.data.objects.new('Monitor-Back-2', me_cube_006)
ob_monitor_back_1 = bpy.data.objects.new('Monitor-Back-1', me_cube_007)
ob_nut_left_top = bpy.data.objects.new('Nut-Left-Top', me_circle_002)
ob_nut_left_bottom = bpy.data.objects.new('Nut-Left-Bottom', me_circle_006)
ob_nut_left = bpy.data.objects.new('Nut-Left', me_circle_008)
ob_nut_right_top = bpy.data.objects.new('Nut-Right-Top', me_circle_001)
ob_nut_right_botton = bpy.data.objects.new('Nut-Right-Botton', me_circle_003)
ob_nut_right = bpy.data.objects.new('Nut-Right', me_circle_004)
ob_mic_001 = bpy.data.objects.new('Mic.001', me_cube_008)

# ---- transforms, parenting, visibility, modifiers, constraints
ob_gopro.location = (0.0, 0.02376, 0.028)
ob_gopro.rotation_euler = (0.0, -0.0, 1.571)
ob_gopro.display_type = 'WIRE'
ob_camera.location = (7.359, -6.926, 4.958)
ob_camera.rotation_euler = (1.109, 0.0, 0.8149)
ob_camera.lock_rotations_4d = False
ob_camera.empty_display_type = 'ARROWS'
ob_camera.color = (0.0, 0.0, 0.0, 0.0)
ob_camera.display_type = 'WIRE'
ob_camera.lineart.crease_threshold = 0.0
ob_base.location = (0.00267, 0.0, 0.0125)
ob_base.scale = (0.0165, 0.06, 0.0075)
ob_base.lock_rotations_4d = False
ob_base.empty_display_type = 'ARROWS'
ob_base.lineart.crease_threshold = 0.0
_m = ob_base.modifiers.new('Boolean', 'BOOLEAN')
_m = ob_base.modifiers.new('Boolean.001', 'BOOLEAN')
_m.object = ob_gopro
_m.operation = 'UNION'
_m = ob_base.modifiers.new('Boolean.002', 'BOOLEAN')
_m.object = ob_mic
_m.operation = 'UNION'
_m = ob_base.modifiers.new('Boolean.003', 'BOOLEAN')
_m.object = ob_monitor
_m = ob_base.modifiers.new('Boolean.004', 'BOOLEAN')
_m.object = ob_nut_right
_m = ob_base.modifiers.new('Boolean.005', 'BOOLEAN')
_m.object = ob_nut_left
_m = ob_base.modifiers.new('Boolean.006', 'BOOLEAN')
_m.object = ob_nut_left_bottom
_m = ob_base.modifiers.new('Boolean.007', 'BOOLEAN')
_m.object = ob_nut_right_botton
_m = ob_base.modifiers.new('Boolean.008', 'BOOLEAN')
_m.object = ob_monitor_back_1
ob_light.location = (4.076, 1.005, 5.904)
ob_light.rotation_euler = (0.6503, 0.05522, 1.866)
ob_light.lock_rotations_4d = False
ob_light.empty_display_type = 'ARROWS'
ob_light.color = (0.0, 0.0, 0.0, 0.0)
ob_light.lineart.crease_threshold = 0.0
ob_mic_hole.location = (0.0, -0.02996, 0.03198)
ob_mic_hole.rotation_euler = (-0.0, 1.571, 0.0)
ob_mic_hole.scale = (1.0, 1.0, 1.6)
ob_mic_hole.display_type = 'WIRE'
ob_mic.location = (0.0, -0.03, 0.026)
ob_mic.scale = (0.3333, 1.5, 0.5)
ob_mic.display_type = 'WIRE'
_m = ob_mic.modifiers.new('Boolean', 'BOOLEAN')
_m.object = ob_mic_hole
_m = ob_mic.modifiers.new('Boolean.001', 'BOOLEAN')
_m.object = ob_nut_right
ob_cube_002.location = (0.0, 0.02376, 0.04715)
ob_cube_002.scale = (0.4412, 1.0, 0.7353)
ob_cube_002.display_type = 'WIRE'
ob_monitor.location = (0.000751, -9.108e-05, -0.1679)
ob_monitor.scale = (0.00925, 0.4461, 0.1829)
ob_monitor.lock_rotations_4d = False
ob_monitor.empty_display_type = 'ARROWS'
ob_monitor.display_type = 'WIRE'
ob_monitor.lineart.crease_threshold = 0.0
ob_monitor_back_2.location = (0.02351, -9.108e-05, -0.2133)
ob_monitor_back_2.scale = (0.01351, 0.1885, 0.1374)
ob_monitor_back_2.lock_rotations_4d = False
ob_monitor_back_2.empty_display_type = 'ARROWS'
ob_monitor_back_2.display_type = 'WIRE'
ob_monitor_back_2.lineart.crease_threshold = 0.0
ob_monitor_back_1.location = (0.0235, 0.01562, -0.03058)
ob_monitor_back_1.scale = (0.3971, 5.083, 1.341)
ob_monitor_back_1.display_type = 'WIRE'
ob_nut_left_top.location = (0.0, -0.04349, 0.044)
ob_nut_left_top.rotation_euler = (-0.0, -3.142, -0.0)
ob_nut_left_top.scale = (1.0, 1.0, 2.673)
ob_nut_left_top.display_type = 'WIRE'
ob_nut_left_bottom.location = (0.0, -0.04349, 0.02086)
ob_nut_left_bottom.rotation_euler = (-0.0, -3.142, -0.0)
ob_nut_left_bottom.scale = (1.1, 1.1, 1.953)
ob_nut_left_bottom.display_type = 'WIRE'
ob_nut_left.location = (0.0, -0.04349, 0.04105)
ob_nut_left.rotation_euler = (-0.0, -3.142, -0.0)
ob_nut_left.display_type = 'WIRE'
ob_nut_right_top.location = (0.0, -0.01636, 0.044)
ob_nut_right_top.rotation_euler = (-0.0, -3.142, -0.0)
ob_nut_right_top.scale = (1.0, 1.0, 2.673)
ob_nut_right_top.display_type = 'WIRE'
ob_nut_right_botton.location = (0.0, -0.01636, 0.02076)
ob_nut_right_botton.rotation_euler = (-0.0, -3.142, -0.0)
ob_nut_right_botton.scale = (1.1, 1.1, 1.953)
ob_nut_right_botton.display_type = 'WIRE'
ob_nut_right.location = (0.0, -0.01636, 0.04105)
ob_nut_right.rotation_euler = (-0.0, -3.142, -0.0)
ob_nut_right.display_type = 'WIRE'
ob_mic_001.location = (0.0, -0.03, 0.038)
ob_mic_001.scale = (0.3333, 1.5, 0.5)
_m = ob_mic_001.modifiers.new('Boolean', 'BOOLEAN')
_m.object = ob_mic_hole
_m = ob_mic_001.modifiers.new('Boolean.001', 'BOOLEAN')
_m.object = ob_nut_left_top
_m = ob_mic_001.modifiers.new('Boolean.002', 'BOOLEAN')
_m.object = ob_nut_right_top
_m = ob_mic_001.modifiers.new('Boolean.003', 'BOOLEAN')
_m.object = ob_nut_left
_m = ob_mic_001.modifiers.new('Boolean.004', 'BOOLEAN')
_m.object = ob_nut_right

# ---- collection membership
scene.collection.objects.link(ob_gopro)
scene.collection.objects.link(ob_camera)
scene.collection.objects.link(ob_base)
scene.collection.objects.link(ob_light)
scene.collection.objects.link(ob_mic_hole)
scene.collection.objects.link(ob_mic)
scene.collection.objects.link(ob_cube_002)
scene.collection.objects.link(ob_monitor)
scene.collection.objects.link(ob_monitor_back_2)
scene.collection.objects.link(ob_monitor_back_1)
scene.collection.objects.link(ob_nut_left_top)
scene.collection.objects.link(ob_nut_left_bottom)
scene.collection.objects.link(ob_nut_left)
scene.collection.objects.link(ob_nut_right_top)
scene.collection.objects.link(ob_nut_right_botton)
scene.collection.objects.link(ob_nut_right)
scene.collection.objects.link(ob_mic_001)

# ---- scene / render settings (as saved in the file)
scene.camera = ob_camera
scene.frame_start = 1; scene.frame_end = 250; scene.frame_set(0)
scene.render.engine = 'BLENDER_EEVEE_NEXT'
scene.cycles.sampling_pattern = 'TABULATED_SOBOL'
scene.cycles.use_light_tree = False
scene.view_settings.view_transform = 'Filmic'
bpy.context.view_layer.update()
